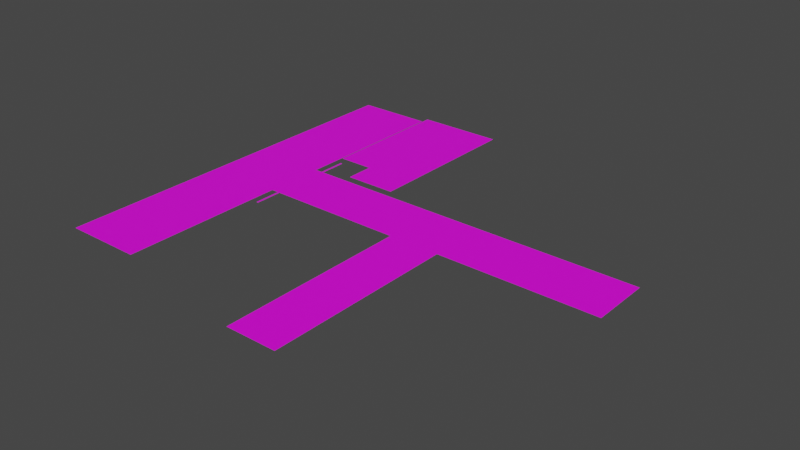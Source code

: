 # Source: Backhill_Road01.blend  (saved by Blender 3.1.7; exported with 4.5.12 LTS)
import bpy
from mathutils import Matrix  # noqa: F401  (used for matrix-valued properties, if any)

bpy.ops.wm.read_factory_settings(use_empty=True)
scene = bpy.context.scene
scene.name = 'Scene'

# ---- collections
col_collection = bpy.data.collections.new('Collection'); scene.collection.children.link(col_collection)

# ---- images (referenced by path relative to the original .blend; pixels are not part of the script)
import os
ASSET_DIR = os.environ.get("B2B_ASSET_DIR", "")  # directory of the original .blend (textures are referenced by path, not embedded)
HERE = os.path.dirname(os.path.abspath(__file__))  # packed textures are extracted next to this script under _unpacked/

def load_image(name, relpath, width, height, colorspace="sRGB"):
    """Load a texture the original file referenced (path relative to the .blend, or extracted next to this script)."""
    p = next((c for c in (os.path.join(HERE, relpath), os.path.join(ASSET_DIR, relpath)) if relpath and os.path.exists(c)), "")
    if p:
        img = bpy.data.images.load(p, check_existing=True)
        img.name = name
    else:  # same state as the original file: an image datablock whose file is absent (Cycles renders it pink)
        img = bpy.data.images.new(name, width, height)
        img.source = "FILE"
        img.filepath = "//" + (relpath or name)
    img.colorspace_settings.name = colorspace
    return img
img_778_png_003 = load_image('778.png.003', '778.png', 1024, 1024, 'sRGB')
img_788_png = load_image('788.png', '788.png', 1024, 1024, 'sRGB')
img_390_png = load_image('390.png', '390.png', 1024, 1024, 'sRGB')

# ---- materials (node trees are filled in below, after node groups)
mat_m_road_lines_white_snow = bpy.data.materials.new('M_Road_Lines_White_Snow')
mat_m_road_lines_white_snow.use_transparent_shadow = False
mat_m_road_backhill_snow_opaque = bpy.data.materials.new('M_Road_Backhill_Snow_Opaque')
mat_m_road_backhill_snow_opaque.use_transparent_shadow = False
mat_m_road_lines_yellow_snow = bpy.data.materials.new('M_Road_Lines_Yellow_Snow')
mat_m_road_lines_yellow_snow.use_transparent_shadow = False
mat_m_road_lines_yellow_snow_nort = bpy.data.materials.new('M_Road_Lines_Yellow_Snow_NORT')
mat_m_road_lines_yellow_snow_nort.use_transparent_shadow = False
mat_m_road_backhill_snow_opaque_nort = bpy.data.materials.new('M_Road_Backhill_Snow_Opaque_NORT')
mat_m_road_backhill_snow_opaque_nort.use_transparent_shadow = False

# ---- material node trees
mat_m_road_lines_white_snow.use_nodes = True; mat_m_road_lines_white_snow.node_tree.nodes.clear()
_N = mat_m_road_lines_white_snow.node_tree.nodes; _L = mat_m_road_lines_white_snow.node_tree.links
n0 = _N.new('ShaderNodeBsdfPrincipled'); n0.name = 'Principled BSDF'; n0.location = (10, 300)
n0.distribution = 'GGX'
n0.subsurface_method = 'RANDOM_WALK_SKIN'
n0.inputs[3].default_value = 1.45
n0.inputs[27].default_value = (0.0, 0.0, 0.0, 1.0)
n0.inputs[28].default_value = 1.0
n1 = _N.new('ShaderNodeOutputMaterial'); n1.name = 'Material Output'; n1.location = (300, 300)
n2 = _N.new('ShaderNodeTexImage'); n2.name = '이미지 텍스처'; n2.location = (-363, 71)
n2.image = img_778_png_003
_L.new(n0.outputs[0], n1.inputs[0])
_L.new(n2.outputs[0], n0.inputs[0])
_L.new(n2.outputs[1], n0.inputs[4])
n1.is_active_output = True
mat_m_road_backhill_snow_opaque.use_nodes = True; mat_m_road_backhill_snow_opaque.node_tree.nodes.clear()
_N = mat_m_road_backhill_snow_opaque.node_tree.nodes; _L = mat_m_road_backhill_snow_opaque.node_tree.links
n0 = _N.new('ShaderNodeBsdfPrincipled'); n0.name = 'Principled BSDF'; n0.location = (10, 300)
n0.distribution = 'GGX'
n0.subsurface_method = 'RANDOM_WALK_SKIN'
n0.inputs[3].default_value = 1.45
n0.inputs[27].default_value = (0.0, 0.0, 0.0, 1.0)
n0.inputs[28].default_value = 1.0
n1 = _N.new('ShaderNodeOutputMaterial'); n1.name = 'Material Output'; n1.location = (300, 300)
n2 = _N.new('ShaderNodeTexImage'); n2.name = '이미지 텍스처'; n2.location = (-380, 19)
n2.image = img_788_png
_L.new(n0.outputs[0], n1.inputs[0])
_L.new(n2.outputs[0], n0.inputs[0])
_L.new(n2.outputs[1], n0.inputs[4])
n1.is_active_output = True
mat_m_road_lines_yellow_snow.use_nodes = True; mat_m_road_lines_yellow_snow.node_tree.nodes.clear()
_N = mat_m_road_lines_yellow_snow.node_tree.nodes; _L = mat_m_road_lines_yellow_snow.node_tree.links
n0 = _N.new('ShaderNodeBsdfPrincipled'); n0.name = 'Principled BSDF'; n0.location = (10, 300)
n0.distribution = 'GGX'
n0.subsurface_method = 'RANDOM_WALK_SKIN'
n0.inputs[3].default_value = 1.45
n0.inputs[27].default_value = (0.0, 0.0, 0.0, 1.0)
n0.inputs[28].default_value = 1.0
n1 = _N.new('ShaderNodeOutputMaterial'); n1.name = 'Material Output'; n1.location = (300, 300)
n2 = _N.new('ShaderNodeTexImage'); n2.name = '이미지 텍스처'; n2.location = (-489, 104)
n2.image = img_390_png
_L.new(n0.outputs[0], n1.inputs[0])
_L.new(n2.outputs[0], n0.inputs[0])
_L.new(n2.outputs[1], n0.inputs[4])
n1.is_active_output = True
mat_m_road_lines_yellow_snow_nort.use_nodes = True; mat_m_road_lines_yellow_snow_nort.node_tree.nodes.clear()
_N = mat_m_road_lines_yellow_snow_nort.node_tree.nodes; _L = mat_m_road_lines_yellow_snow_nort.node_tree.links
n0 = _N.new('ShaderNodeBsdfPrincipled'); n0.name = 'Principled BSDF'; n0.location = (10, 300)
n0.distribution = 'GGX'
n0.subsurface_method = 'RANDOM_WALK_SKIN'
n0.inputs[3].default_value = 1.45
n0.inputs[27].default_value = (0.0, 0.0, 0.0, 1.0)
n0.inputs[28].default_value = 1.0
n1 = _N.new('ShaderNodeOutputMaterial'); n1.name = 'Material Output'; n1.location = (300, 300)
n2 = _N.new('ShaderNodeTexImage'); n2.name = '이미지 텍스처'; n2.location = (-540, 78)
n2.image = img_390_png
_L.new(n0.outputs[0], n1.inputs[0])
_L.new(n2.outputs[0], n0.inputs[0])
_L.new(n2.outputs[1], n0.inputs[4])
n1.is_active_output = True
mat_m_road_backhill_snow_opaque_nort.use_nodes = True; mat_m_road_backhill_snow_opaque_nort.node_tree.nodes.clear()
_N = mat_m_road_backhill_snow_opaque_nort.node_tree.nodes; _L = mat_m_road_backhill_snow_opaque_nort.node_tree.links
n0 = _N.new('ShaderNodeBsdfPrincipled'); n0.name = 'Principled BSDF'; n0.location = (10, 300)
n0.distribution = 'GGX'
n0.subsurface_method = 'RANDOM_WALK_SKIN'
n0.inputs[3].default_value = 1.45
n0.inputs[27].default_value = (0.0, 0.0, 0.0, 1.0)
n0.inputs[28].default_value = 1.0
n1 = _N.new('ShaderNodeOutputMaterial'); n1.name = 'Material Output'; n1.location = (300, 300)
n2 = _N.new('ShaderNodeTexImage'); n2.name = '이미지 텍스처'; n2.location = (-301, 42)
n2.image = img_788_png
_L.new(n0.outputs[0], n1.inputs[0])
_L.new(n2.outputs[0], n0.inputs[0])
_L.new(n2.outputs[1], n0.inputs[4])
n1.is_active_output = True

# ---- world
world_world = bpy.data.worlds.new('World'); scene.world = world_world
world_world.use_nodes = True; world_world.node_tree.nodes.clear()
_N = world_world.node_tree.nodes; _L = world_world.node_tree.links
n0 = _N.new('ShaderNodeOutputWorld'); n0.name = 'World Output'; n0.location = (300, 300)
n1 = _N.new('ShaderNodeBackground'); n1.name = 'Background'; n1.location = (10, 300)
n1.inputs[0].default_value = (0.05088, 0.05088, 0.05088, 1.0)
_L.new(n1.outputs[0], n0.inputs[0])
n0.is_active_output = True
world_world.color = (0.05088, 0.05088, 0.05088)
world_world.use_sun_shadow = False
world_world.sun_shadow_jitter_overblur = 0.0

# ---- meshes
me_sm_backhill_road_01c_md = bpy.data.meshes.new('SM_Backhill_Road_01c.md')
me_sm_backhill_road_01c_md.from_pydata([(-15.9, -8.205, 0.02), (-15.9, -13.68, 0.02), (-15.42, -13.68, 0.02), (-15.42, -8.205, 0.02), (-15.9, -2.735, 0.02), (-15.42, -2.735, 0.02), (-15.9, 2.735, 0.02), (-15.42, 2.735, 0.02), (-15.9, 8.205, 0.02), (-15.42, 8.205, 0.02), (-15.9, 13.68, 0.02), (-15.42, 13.68, 0.02), (-13.3, -8.205, 0.02), (-13.3, -13.68, 0.02), (-12.82, -13.68, 0.02), (-12.82, -8.205, 0.02), (-13.3, -2.735, 0.02), (-12.82, -2.735, 0.02), (-13.3, 2.735, 0.02), (-12.82, 2.735, 0.02), (-13.3, 8.205, 0.02), (-12.82, 8.205, 0.02), (-13.3, 13.68, 0.02), (-12.82, 13.68, 0.02), (-0.6997, 11.59, 0.1963), (-1.005, 13.35, 0.1963), (-1.004, 11.59, 0.1963), (-0.3953, 13.35, 0.1963), (-0.3951, 11.59, 0.1963), (-0.6998, 13.58, 0.1963), (-0.9475, 13.58, 0.1963), (-1.468, 13.35, 0.1963), (-0.6992, 14.33, 0.1963), (-0.4521, 13.58, 0.1963), (0.06761, 13.36, 0.1963), (12.79, 7.09, 0.01), (20.76, 6.042, 0.01), (20.76, 7.09, 0.01), (12.79, 6.041, 0.01), (5.384, 7.09, 0.01), (5.384, 6.041, 0.01), (-2.025, 7.09, 0.01), (-2.025, 6.041, 0.01), (-15.09, 7.09, 0.01), (-17.27, 6.041, 0.01), (-17.27, -9.44e-06, 0.01), (-2.025, -1.176e-05, 0.01), (-17.27, -6.041, 0.01), (5.384, -1.214e-05, 0.01), (-2.025, -6.041, 0.01), (-15.09, -7.09, 0.01), (-2.025, -7.09, 0.01), (5.384, -7.089, 0.01), (5.384, -6.041, 0.01), (12.79, -7.089, 0.01), (12.79, -1.253e-05, 0.01), (12.79, -6.041, 0.01), (19.64, -7.088, 0.01), (20.76, -6.041, 0.01), (20.76, -1.291e-05, 0.01), (-17.27, 46.57, 0.01), (-15.09, 34.42, 0.01), (-15.09, 46.57, 0.01), (-17.27, 34.42, 0.01), (-33.43, 46.56, 0.01), (-15.09, 26.05, 0.01), (-33.43, 34.42, 0.01), (-17.27, 25.63, 0.01), (-15.09, 17.68, 0.01), (-33.43, 25.63, 0.01), (-17.27, 16.84, 0.01), (-33.43, 16.84, 0.01), (-33.43, 6.041, 0.01), (-33.43, -8.763e-06, 0.01), (-33.43, -6.041, 0.01), (-17.27, -17.26, 0.01), (-15.09, -17.26, 0.01), (-33.43, -17.26, 0.01), (-15.09, -34.42, 0.01), (-17.27, -34.42, 0.01), (-15.09, -46.57, 0.01), (-33.43, -34.42, 0.01), (-17.27, -46.57, 0.01), (-33.43, -46.57, 0.01), (-4.972, 8.915, 0.1863), (-6.1, 12.72, 0.1863), (-6.1, 8.915, 0.1863), (-4.972, 13.16, 0.1863), (0.01244, 8.915, 0.1863), (-6.1, 15.68, 0.1863), (0.01244, 17.82, 0.1863), (4.997, 8.915, 0.1863), (-4.972, 16.55, 0.1863), (-9.779, 16.58, 0.1863), (-10.34, 15.68, 0.1863), (0.01244, 26.73, 0.1863), (4.997, 19.76, 0.1863), (6.125, 8.915, 0.1863), (6.125, 20.2, 0.1863), (4.997, 30.6, 0.1863), (6.125, 31.48, 0.1863), (-7.287, 37.44, 0.1863), (4.997, 39.38, 0.1863), (6.125, 39.82, 0.1863), (4.997, 43.77, 0.1863), (6.125, 43.99, 0.1863), (6.125, 48.16, 0.1863), (4.997, 48.16, 0.1863), (-10.94, 42.8, 0.1863), (-14.59, 48.16, 0.1863), (-14.59, 16.6, 0.1863), (-12.18, 16.59, 0.1863), (-12.46, 15.68, 0.1863), (-14.59, 15.68, 0.1863), (14.22, 0.065, 0.016), (23.47, 0.06499, 0.016), (23.47, 0.261, 0.016), (14.22, 0.261, 0.016), (4.973, 0.065, 0.016), (4.973, 0.261, 0.016), (-2.722, 0.065, 0.016), (-2.722, 0.261, 0.016), (-11.92, 0.065, 0.016), (-11.92, 0.261, 0.016), (14.22, -0.261, 0.016), (23.47, -0.261, 0.016), (23.47, -0.06501, 0.016), (14.22, -0.065, 0.016), (4.973, -0.261, 0.016), (4.973, -0.065, 0.016), (-2.722, -0.261, 0.016), (-2.722, -0.065, 0.016), (-11.92, -0.261, 0.016), (-11.92, -0.065, 0.016), (25.32, 0.261, 0.016), (25.33, 0.06499, 0.016), (34.58, 0.261, 0.016), (34.58, 0.06499, 0.016), (51.23, 0.261, 0.016), (51.23, 0.06499, 0.016), (60.48, 0.261, 0.016), (60.48, 0.06499, 0.016), (69.63, 0.261, 0.016), (69.63, 0.06499, 0.016), (69.63, -0.06501, 0.016), (60.48, -0.261, 0.016), (69.63, -0.261, 0.016), (60.48, -0.06501, 0.016), (51.23, -0.261, 0.016), (51.23, -0.06501, 0.016), (34.58, -0.261, 0.016), (34.58, -0.06501, 0.016), (25.33, -0.261, 0.016), (25.33, -0.06501, 0.016), (19.64, -41.11, 0.01), (19.64, -52.45, 0.01), (20.76, -52.45, 0.01), (20.76, -40.85, 0.01), (19.64, -29.77, 0.01), (30.73, -52.45, 0.01), (20.76, -29.25, 0.01), (19.64, -18.43, 0.01), (30.73, -40.85, 0.01), (31.86, -41.11, 0.01), (31.86, -52.45, 0.01), (31.86, -29.77, 0.01), (30.73, -29.24, 0.01), (31.86, -18.43, 0.01), (20.76, -17.64, 0.01), (30.73, -17.64, 0.01), (31.86, -7.088, 0.01), (30.73, -6.039, 0.01), (62.05, -7.089, 0.01), (69.63, -7.09, 0.01), (69.63, -6.041, 0.01), (62.05, -6.04, 0.01), (54.46, -7.089, 0.01), (69.63, -1.407e-05, 0.01), (54.46, -6.04, 0.01), (46.74, -7.089, 0.01), (62.05, -1.389e-05, 0.01), (69.63, 6.041, 0.01), (46.74, -6.04, 0.01), (39.02, -7.088, 0.01), (54.46, -1.371e-05, 0.01), (62.05, 6.041, 0.01), (69.63, 7.09, 0.01), (62.05, 7.09, 0.01), (54.46, 6.041, 0.01), (54.46, 7.09, 0.01), (46.74, -1.358e-05, 0.01), (46.74, 6.041, 0.01), (46.74, 7.09, 0.01), (39.02, -6.04, 0.01), (39.02, -1.346e-05, 0.01), (39.02, 6.041, 0.01), (30.73, -1.334e-05, 0.01), (39.02, 7.09, 0.01), (30.73, 6.041, 0.01), (30.73, 7.09, 0.01)], [], [(0, 1, 2), (2, 3, 0), (4, 0, 3), (3, 5, 4), (5, 6, 4), (6, 5, 7), (8, 6, 7), (7, 9, 8), (10, 8, 9), (9, 11, 10), (12, 13, 14), (14, 15, 12), (16, 12, 15), (15, 17, 16), (17, 18, 16), (18, 17, 19), (20, 18, 19), (19, 21, 20), (22, 20, 21), (21, 23, 22), (24, 25, 26), (27, 24, 28), (25, 24, 29), (29, 24, 27), (25, 29, 30), (31, 25, 30), (30, 32, 31), (30, 29, 32), (27, 33, 29), (33, 32, 29), (34, 33, 27), (33, 34, 32), (35, 36, 37), (36, 35, 38), (39, 38, 35), (38, 39, 40), (41, 40, 39), (40, 41, 42), (43, 42, 41), (42, 43, 44), (45, 42, 44), (42, 45, 46), (47, 46, 45), (48, 42, 46), (42, 48, 40), (46, 47, 49), (49, 48, 46), (50, 49, 47), (49, 50, 51), (52, 49, 51), (49, 52, 53), (49, 53, 48), (54, 53, 52), (55, 40, 48), (53, 55, 48), (40, 55, 38), (53, 54, 56), (55, 53, 56), (57, 56, 54), (56, 57, 58), (58, 59, 56), (56, 59, 55), (59, 38, 55), (38, 59, 36), (60, 61, 62), (61, 60, 63), (63, 60, 64), (65, 61, 63), (66, 63, 64), (63, 67, 65), (63, 66, 67), (67, 68, 65), (69, 67, 66), (68, 67, 70), (69, 70, 67), (43, 68, 70), (70, 69, 71), (43, 70, 44), (44, 70, 71), (72, 44, 71), (73, 44, 72), (44, 73, 45), (74, 45, 73), (45, 74, 47), (74, 75, 47), (75, 50, 47), (50, 75, 76), (75, 74, 77), (75, 78, 76), (77, 79, 75), (78, 75, 79), (79, 80, 78), (79, 77, 81), (80, 79, 82), (81, 82, 79), (82, 81, 83), (84, 85, 86), (84, 87, 85), (88, 87, 84), (89, 85, 87), (88, 90, 87), (91, 90, 88), (87, 92, 89), (87, 90, 92), (93, 89, 92), (89, 93, 94), (95, 92, 90), (95, 93, 92), (91, 96, 90), (90, 96, 95), (97, 96, 91), (97, 98, 96), (99, 96, 98), (96, 99, 95), (98, 100, 99), (101, 93, 95), (99, 101, 95), (100, 102, 99), (101, 99, 102), (100, 103, 102), (103, 104, 102), (104, 101, 102), (104, 103, 105), (105, 106, 107), (107, 104, 105), (107, 108, 104), (101, 104, 108), (108, 107, 109), (109, 110, 108), (108, 111, 101), (111, 108, 110), (101, 111, 93), (111, 94, 93), (94, 111, 112), (110, 112, 111), (112, 110, 113), (114, 115, 116), (114, 116, 117), (118, 114, 117), (118, 117, 119), (119, 120, 118), (120, 119, 121), (121, 122, 120), (122, 121, 123), (124, 125, 126), (124, 126, 127), (128, 124, 127), (128, 127, 129), (130, 128, 129), (130, 129, 131), (132, 130, 131), (132, 131, 133), (115, 134, 116), (134, 115, 135), (135, 136, 134), (136, 135, 137), (137, 138, 136), (137, 139, 138), (139, 140, 138), (139, 141, 140), (141, 142, 140), (141, 143, 142), (144, 145, 146), (145, 144, 147), (148, 145, 147), (148, 147, 149), (150, 148, 149), (150, 149, 151), (152, 150, 151), (152, 151, 153), (125, 152, 153), (125, 153, 126), (154, 155, 156), (156, 157, 154), (158, 154, 157), (159, 157, 156), (157, 160, 158), (161, 158, 160), (157, 159, 162), (162, 160, 157), (163, 159, 164), (159, 163, 162), (165, 162, 163), (162, 165, 166), (160, 162, 166), (167, 166, 165), (160, 168, 161), (166, 168, 160), (57, 161, 168), (168, 58, 57), (166, 167, 169), (168, 166, 169), (169, 58, 168), (170, 169, 167), (58, 169, 171), (169, 170, 171), (172, 173, 174), (172, 174, 175), (175, 176, 172), (177, 175, 174), (176, 175, 178), (179, 176, 178), (175, 177, 180), (178, 175, 180), (177, 181, 180), (179, 178, 182), (182, 183, 179), (178, 180, 184), (184, 182, 178), (180, 181, 185), (185, 184, 180), (186, 185, 181), (185, 186, 187), (188, 185, 187), (184, 185, 188), (188, 187, 189), (182, 184, 190), (184, 188, 190), (189, 191, 188), (190, 188, 191), (191, 189, 192), (193, 182, 190), (183, 182, 193), (170, 183, 193), (193, 171, 170), (193, 190, 194), (171, 193, 194), (191, 194, 190), (171, 59, 58), (194, 191, 195), (195, 191, 192), (171, 194, 196), (59, 171, 196), (195, 196, 194), (195, 192, 197), (198, 59, 196), (196, 195, 198), (198, 195, 197), (59, 198, 36), (198, 197, 199), (36, 198, 199), (36, 199, 37)])
me_sm_backhill_road_01c_md.polygons.foreach_set('material_index', [0, 0, 0, 0, 0, 0, 0, 0, 0, 0, 0, 0, 0, 0, 0, 0, 0, 0, 0, 0, 0, 0, 0, 0, 0, 0, 0, 0, 0, 0, 0, 0, 1, 1, 1, 1, 1, 1, 1, 1, 1, 1, 1, 1, 1, 1, 1, 1, 1, 1, 1, 1, 1, 1, 1, 1, 1, 1, 1, 1, 1, 1, 1, 1, 1, 1, 1, 1, 1, 1, 1, 1, 1, 1, 1, 1, 1, 1, 1, 1, 1, 1, 1, 1, 1, 1, 1, 1, 1, 1, 1, 1, 1, 1, 1, 1, 1, 1, 1, 1, 1, 1, 1, 1, 1, 1, 1, 1, 1, 1, 1, 1, 1, 1, 1, 1, 1, 1, 1, 1, 1, 1, 1, 1, 1, 1, 1, 1, 1, 1, 1, 1, 1, 1, 1, 1, 2, 2, 2, 2, 2, 2, 2, 2, 2, 2, 2, 2, 2, 2, 2, 2, 3, 3, 3, 3, 3, 3, 3, 3, 3, 3, 3, 3, 3, 3, 3, 3, 3, 3, 3, 3, 4, 4, 4, 4, 4, 4, 4, 4, 4, 4, 4, 4, 4, 4, 4, 4, 4, 4, 4, 4, 4, 4, 4, 4, 4, 4, 4, 4, 4, 4, 4, 4, 4, 4, 4, 4, 4, 4, 4, 4, 4, 4, 4, 4, 4, 4, 4, 4, 4, 4, 4, 4, 4, 4, 4, 4, 4, 4, 4, 4, 4, 4, 4, 4, 4, 4, 4, 4, 4, 4])
_uv = me_sm_backhill_road_01c_md.uv_layers.new(name='UV_SINGLE')
_uv.uv.foreach_set('vector', [0.9995, 4.027, 0.9995, 5.504, 4.232e-05, 5.504, 4.232e-05, 5.504, 4.029e-05, 4.027, 0.9995, 4.027, 0.9995, 2.549, 0.9995, 4.027, 4.029e-05, 4.027, 4.029e-05, 4.027, 3.83e-05, 2.549, 0.9995, 2.549, 3.83e-05, 2.549, 0.9995, 1.07, 0.9995, 2.549, 0.9995, 1.07, 3.83e-05, 2.549, 3.627e-05, 1.07, 0.9995, -0.4082, 0.9995, 1.07, 3.627e-05, 1.07, 3.627e-05, 1.07, 3.424e-05, -0.4082, 0.9995, -0.4082, 0.9995, -1.887, 0.9995, -0.4082, 3.424e-05, -0.4082, 3.424e-05, -0.4082, 3.225e-05, -1.887, 0.9995, -1.887, 0.9995, 4.027, 0.9995, 5.504, 4.232e-05, 5.504, 4.232e-05, 5.504, 4.029e-05, 4.027, 0.9995, 4.027, 0.9995, 2.549, 0.9995, 4.027, 4.029e-05, 4.027, 4.029e-05, 4.027, 3.83e-05, 2.549, 0.9995, 2.549, 3.83e-05, 2.549, 0.9995, 1.07, 0.9995, 2.549, 0.9995, 1.07, 3.83e-05, 2.549, 3.627e-05, 1.07, 0.9995, -0.4082, 0.9995, 1.07, 3.627e-05, 1.07, 3.627e-05, 1.07, 3.424e-05, -0.4082, 0.9995, -0.4082, 0.9995, -1.887, 0.9995, -0.4082, 3.424e-05, -0.4082, 3.424e-05, -0.4082, 3.225e-05, -1.887, 0.9995, -1.887, 0.7583, 0.3569, 0.8115, 0.3545, 0.811, 0.3569, 0.7056, 0.3545, 0.7583, 0.3569, 0.7051, 0.3569, 0.8115, 0.3545, 0.7583, 0.3569, 0.7583, 0.3535, 0.7583, 0.3535, 0.7583, 0.3569, 0.7056, 0.3545, 0.8115, 0.3545, 0.7583, 0.3535, 0.8013, 0.3535, 0.8916, 0.3545, 0.8115, 0.3545, 0.8013, 0.3535, 0.8013, 0.3535, 0.7583, 0.3486, 0.8916, 0.3545, 0.8013, 0.3535, 0.7583, 0.3535, 0.7583, 0.3486, 0.7056, 0.3545, 0.7153, 0.3535, 0.7583, 0.3535, 0.7153, 0.3535, 0.7583, 0.3486, 0.7583, 0.3535, 0.625, 0.3545, 0.7153, 0.3535, 0.7056, 0.3545, 0.7153, 0.3535, 0.625, 0.3545, 0.7583, 0.3486, 1.0, -13.01, 0.833, -13.37, 1.0, -13.37, 0.833, -13.37, 1.0, -13.01, 0.833, -13.01, 1.0, -12.64, 0.833, -13.01, 1.0, -13.01, 0.833, -13.01, 1.0, -12.64, 0.833, -12.64, 1.0, -12.27, 0.833, -12.64, 1.0, -12.64, 0.833, -12.64, 1.0, -12.27, 0.833, -12.27, 1.0, -11.18, 0.833, -12.27, 1.0, -12.27, 0.833, -12.27, 1.0, -11.18, 0.833, -11.18, 0.5, -11.18, 0.833, -12.27, 0.833, -11.18, 0.833, -12.27, 0.5, -11.18, 0.5, -12.27, 0.1667, -11.18, 0.5, -12.27, 0.5, -11.18, 0.5, -13.06, 0.833, -12.27, 0.5, -12.27, 0.833, -12.27, 0.5, -13.06, 0.833, -13.06, 0.5, -12.27, 0.1667, -11.18, 0.1666, -12.27, 0.1666, -12.27, 0.5, -13.06, 0.5, -12.27, 9.596e-05, -11.18, 0.1666, -12.27, 0.1667, -11.18, 0.1666, -12.27, 9.596e-05, -11.18, 5.931e-05, -12.27, 4.971e-05, -13.06, 0.1666, -12.27, 5.931e-05, -12.27, 0.1666, -12.27, 4.971e-05, -13.06, 0.1666, -13.06, 0.1666, -12.27, 0.1666, -13.06, 0.5, -13.06, 4.011e-05, -13.86, 0.1666, -13.06, 4.971e-05, -13.06, 0.5, -13.86, 0.833, -13.06, 0.5, -13.06, 0.1666, -13.06, 0.5, -13.86, 0.5, -13.06, 0.833, -13.06, 0.5, -13.86, 0.833, -13.86, 0.1666, -13.06, 4.011e-05, -13.86, 0.1666, -13.86, 0.5, -13.86, 0.1666, -13.06, 0.1666, -13.86, 3.052e-05, -14.65, 0.1666, -13.86, 4.011e-05, -13.86, 0.1666, -13.86, 3.052e-05, -14.65, 0.1666, -14.65, 0.1666, -14.65, 0.4998, -14.65, 0.1666, -13.86, 0.1666, -13.86, 0.4998, -14.65, 0.5, -13.86, 0.4998, -14.65, 0.833, -13.86, 0.5, -13.86, 0.833, -13.86, 0.4998, -14.65, 0.833, -14.65, 0.1666, -2.486, 3.052e-05, -1.391, 3.052e-05, -2.486, 3.052e-05, -1.391, 0.1666, -2.486, 0.1666, -1.391, 0.1666, -1.391, 0.1666, -2.486, 0.4998, -2.486, 3.052e-05, -0.8438, 3.052e-05, -1.391, 0.1666, -1.391, 0.4998, -1.391, 0.1666, -1.391, 0.4998, -2.486, 0.1666, -1.391, 0.1666, -0.8438, 3.052e-05, -0.8438, 0.1666, -1.391, 0.4998, -1.391, 0.1666, -0.8438, 0.1666, -0.8438, 3.052e-05, -0.2959, 3.052e-05, -0.8438, 0.4998, -0.8438, 0.1666, -0.8438, 0.4998, -1.391, 3.052e-05, -0.2959, 0.1666, -0.8438, 0.1666, -0.2959, 0.4998, -0.8438, 0.1666, -0.2959, 0.1666, -0.8438, 3.052e-05, 0.7988, 3.052e-05, -0.2959, 0.1666, -0.2959, 0.1666, -0.2959, 0.4998, -0.8438, 0.4998, -0.2959, 3.052e-05, 0.7988, 0.1666, -0.2959, 0.1666, 0.7988, 0.1666, 0.7988, 0.1666, -0.2959, 0.4998, -0.2959, 0.4998, 0.7988, 0.1666, 0.7988, 0.4998, -0.2959, 0.4998, 1.209, 0.1666, 0.7988, 0.4998, 0.7988, 0.1666, 0.7988, 0.4998, 1.209, 0.1666, 1.209, 0.4998, 1.62, 0.1666, 1.209, 0.4998, 1.209, 0.1666, 1.209, 0.4998, 1.62, 0.1666, 1.62, 0.4998, 1.62, 0.1666, 2.716, 0.1666, 1.62, 0.1666, 2.716, 3.052e-05, 1.62, 0.1666, 1.62, 3.052e-05, 1.62, 0.1666, 2.716, 3.052e-05, 2.716, 0.1666, 2.716, 0.4998, 1.62, 0.4998, 2.716, 0.1666, 2.716, 3.052e-05, 3.811, 3.052e-05, 2.716, 0.4998, 2.716, 0.1666, 3.811, 0.1666, 2.716, 3.052e-05, 3.811, 0.1666, 2.716, 0.1666, 3.811, 0.1666, 3.811, 3.052e-05, 4.906, 3.052e-05, 3.811, 0.1666, 3.811, 0.4998, 2.716, 0.4998, 3.811, 3.052e-05, 4.906, 0.1666, 3.811, 0.1666, 4.906, 0.4998, 3.811, 0.1666, 4.906, 0.1666, 3.811, 0.1666, 4.906, 0.4998, 3.811, 0.5, 4.906, 0.833, -7.125, 0.9995, -7.203, 0.9995, -7.125, 0.833, -7.125, 0.833, -7.203, 0.9995, -7.203, 0.4998, -7.125, 0.833, -7.203, 0.833, -7.125, 0.9995, -7.289, 0.9995, -7.203, 0.833, -7.203, 0.4998, -7.125, 0.4998, -7.203, 0.833, -7.203, 0.1666, -7.125, 0.4998, -7.203, 0.4998, -7.125, 0.833, -7.203, 0.833, -7.289, 0.9995, -7.289, 0.833, -7.203, 0.4998, -7.203, 0.833, -7.289, 0.833, -7.477, 0.9995, -7.289, 0.833, -7.289, 0.9995, -7.289, 0.833, -7.477, 0.9995, -7.477, 0.4998, -7.289, 0.833, -7.289, 0.4998, -7.203, 0.4998, -7.289, 0.833, -7.477, 0.833, -7.289, 0.1666, -7.125, 0.1666, -7.203, 0.4998, -7.203, 0.4998, -7.203, 0.1666, -7.203, 0.4998, -7.289, 3.052e-05, -7.125, 0.1666, -7.203, 0.1666, -7.125, 3.052e-05, -7.125, 3.052e-05, -7.203, 0.1666, -7.203, 0.1666, -7.289, 0.1666, -7.203, 3.052e-05, -7.203, 0.1666, -7.203, 0.1666, -7.289, 0.4998, -7.289, 3.052e-05, -7.203, 3.052e-05, -7.289, 0.1666, -7.289, 0.4998, -7.477, 0.833, -7.477, 0.4998, -7.289, 0.1666, -7.289, 0.4998, -7.477, 0.4998, -7.289, 3.052e-05, -7.289, 0.1666, -7.477, 0.1666, -7.289, 0.4998, -7.477, 0.1666, -7.289, 0.1666, -7.477, 3.052e-05, -7.289, 3.052e-05, -7.477, 0.1666, -7.477, 3.052e-05, -7.477, 0.1666, -7.57, 0.1666, -7.477, 0.1666, -7.57, 0.4998, -7.477, 0.1666, -7.477, 0.1666, -7.57, 3.052e-05, -7.477, 3.052e-05, -7.57, 3.052e-05, -7.57, 3.052e-05, -7.672, 0.1666, -7.672, 0.1666, -7.672, 0.1666, -7.57, 3.052e-05, -7.57, 0.1666, -7.672, 0.4998, -7.57, 0.1666, -7.57, 0.4998, -7.477, 0.1666, -7.57, 0.4998, -7.57, 0.4998, -7.57, 0.1666, -7.672, 0.4998, -7.672, 0.4998, -7.672, 0.833, -7.672, 0.4998, -7.57, 0.4998, -7.57, 0.833, -7.57, 0.4998, -7.477, 0.833, -7.57, 0.4998, -7.57, 0.833, -7.672, 0.4998, -7.477, 0.833, -7.57, 0.833, -7.477, 0.833, -7.57, 0.9995, -7.477, 0.833, -7.477, 0.9995, -7.477, 0.833, -7.57, 0.9995, -7.57, 0.833, -7.672, 0.9995, -7.57, 0.833, -7.57, 0.9995, -7.57, 0.833, -7.672, 0.9995, -7.672, 3.43e-05, 3.658, 3.38e-05, 2.733, 0.9995, 2.733, 3.43e-05, 3.658, 0.9995, 2.733, 0.9995, 3.658, 3.484e-05, 4.582, 3.43e-05, 3.658, 0.9995, 3.658, 3.484e-05, 4.582, 0.9995, 3.658, 0.9995, 4.582, 0.9995, 4.582, 3.508e-05, 5.043, 3.484e-05, 4.582, 3.508e-05, 5.043, 0.9995, 4.582, 0.9995, 5.043, 0.9995, 5.043, 3.535e-05, 5.504, 3.508e-05, 5.043, 3.535e-05, 5.504, 0.9995, 5.043, 0.9995, 5.504, 3.43e-05, 3.658, 3.377e-05, 2.733, 0.9995, 2.733, 3.43e-05, 3.658, 0.9995, 2.733, 0.9995, 3.658, 3.481e-05, 4.582, 3.43e-05, 3.658, 0.9995, 3.658, 3.481e-05, 4.582, 0.9995, 3.658, 0.9995, 4.582, 3.505e-05, 5.043, 3.481e-05, 4.582, 0.9995, 4.582, 3.505e-05, 5.043, 0.9995, 4.582, 0.9995, 5.043, 3.532e-05, 5.504, 3.505e-05, 5.043, 0.9995, 5.043, 3.532e-05, 5.504, 0.9995, 5.043, 0.9995, 5.504, 3.38e-05, 2.733, 0.9995, 1.81, 0.9995, 2.733, 0.9995, 1.81, 3.38e-05, 2.733, 3.329e-05, 1.81, 3.329e-05, 1.81, 0.9995, 0.8853, 0.9995, 1.81, 0.9995, 0.8853, 3.329e-05, 1.81, 3.275e-05, 0.8853, 3.275e-05, 0.8853, 0.9995, -0.03906, 0.9995, 0.8853, 3.275e-05, 0.8853, 3.225e-05, -0.03906, 0.9995, -0.03906, 3.225e-05, -0.03906, 0.9995, -0.9629, 0.9995, -0.03906, 3.225e-05, -0.03906, 3.174e-05, -0.9629, 0.9995, -0.9629, 3.174e-05, -0.9629, 0.9995, -1.887, 0.9995, -0.9629, 3.174e-05, -0.9629, 3.123e-05, -1.887, 0.9995, -1.887, 0.9995, -1.887, 3.174e-05, -0.9629, 3.12e-05, -1.887, 3.174e-05, -0.9629, 0.9995, -1.887, 0.9995, -0.9629, 3.225e-05, -0.03906, 3.174e-05, -0.9629, 0.9995, -0.9629, 3.225e-05, -0.03906, 0.9995, -0.9629, 0.9995, -0.03906, 3.275e-05, 0.8853, 3.225e-05, -0.03906, 0.9995, -0.03906, 3.275e-05, 0.8853, 0.9995, -0.03906, 0.9995, 0.8853, 3.326e-05, 1.81, 3.275e-05, 0.8853, 0.9995, 0.8853, 3.326e-05, 1.81, 0.9995, 0.8853, 0.9995, 1.81, 3.377e-05, 2.733, 3.326e-05, 1.81, 0.9995, 1.81, 3.377e-05, 2.733, 0.9995, 1.81, 0.9995, 2.733, 3.052e-05, -7.531, 3.052e-05, -7.672, 0.1666, -7.672, 0.1666, -7.672, 0.1666, -7.531, 3.052e-05, -7.531, 3.052e-05, -7.398, 3.052e-05, -7.531, 0.1666, -7.531, 0.833, -7.672, 0.1666, -7.531, 0.1666, -7.672, 0.1666, -7.531, 0.1666, -7.398, 3.052e-05, -7.398, 3.052e-05, -7.258, 3.052e-05, -7.398, 0.1666, -7.398, 0.1666, -7.531, 0.833, -7.672, 0.833, -7.531, 0.833, -7.531, 0.1666, -7.398, 0.1666, -7.531, 0.9995, -7.531, 0.833, -7.672, 0.9995, -7.672, 0.833, -7.672, 0.9995, -7.531, 0.833, -7.531, 0.9995, -7.398, 0.833, -7.531, 0.9995, -7.531, 0.833, -7.531, 0.9995, -7.398, 0.833, -7.398, 0.1666, -7.398, 0.833, -7.531, 0.833, -7.398, 0.9995, -7.258, 0.833, -7.398, 0.9995, -7.398, 0.1666, -7.398, 0.1666, -7.258, 3.052e-05, -7.258, 0.833, -7.398, 0.1666, -7.258, 0.1666, -7.398, 3.052e-05, -7.125, 3.052e-05, -7.258, 0.1666, -7.258, 0.1666, -7.258, 0.1666, -7.125, 3.052e-05, -7.125, 0.833, -7.398, 0.9995, -7.258, 0.833, -7.258, 0.1666, -7.258, 0.833, -7.398, 0.833, -7.258, 0.833, -7.258, 0.1666, -7.125, 0.1666, -7.258, 0.9995, -7.125, 0.833, -7.258, 0.9995, -7.258, 0.1666, -7.125, 0.833, -7.258, 0.833, -7.125, 0.833, -7.258, 0.9995, -7.125, 0.833, -7.125, 3.052e-05, -15.88, 3.052e-05, -16.11, 0.1666, -16.11, 3.052e-05, -15.88, 0.1666, -16.11, 0.1666, -15.88, 0.1666, -15.88, 3.052e-05, -15.64, 3.052e-05, -15.88, 0.4998, -16.11, 0.1666, -15.88, 0.1666, -16.11, 3.052e-05, -15.64, 0.1666, -15.88, 0.1666, -15.64, 3.052e-05, -15.48, 3.052e-05, -15.64, 0.1666, -15.64, 0.1666, -15.88, 0.4998, -16.11, 0.4998, -15.88, 0.1666, -15.64, 0.1666, -15.88, 0.4998, -15.88, 0.4998, -16.11, 0.833, -16.11, 0.4998, -15.88, 3.052e-05, -15.48, 0.1666, -15.64, 0.1666, -15.48, 0.1666, -15.48, 3.052e-05, -15.34, 3.052e-05, -15.48, 0.1666, -15.64, 0.4998, -15.88, 0.4998, -15.64, 0.4998, -15.64, 0.1666, -15.48, 0.1666, -15.64, 0.4998, -15.88, 0.833, -16.11, 0.833, -15.88, 0.833, -15.88, 0.4998, -15.64, 0.4998, -15.88, 0.9995, -16.11, 0.833, -15.88, 0.833, -16.11, 0.833, -15.88, 0.9995, -16.11, 0.9995, -15.88, 0.833, -15.64, 0.833, -15.88, 0.9995, -15.88, 0.4998, -15.64, 0.833, -15.88, 0.833, -15.64, 0.833, -15.64, 0.9995, -15.88, 0.9995, -15.64, 0.1666, -15.48, 0.4998, -15.64, 0.4998, -15.48, 0.4998, -15.64, 0.833, -15.64, 0.4998, -15.48, 0.9995, -15.64, 0.833, -15.48, 0.833, -15.64, 0.4998, -15.48, 0.833, -15.64, 0.833, -15.48, 0.833, -15.48, 0.9995, -15.64, 0.9995, -15.48, 0.1666, -15.34, 0.1666, -15.48, 0.4998, -15.48, 3.052e-05, -15.34, 0.1666, -15.48, 0.1666, -15.34, 3.052e-05, -15.19, 3.052e-05, -15.34, 0.1666, -15.34, 0.1666, -15.34, 0.1666, -15.19, 3.052e-05, -15.19, 0.1666, -15.34, 0.4998, -15.48, 0.4998, -15.34, 0.1666, -15.19, 0.1666, -15.34, 0.4998, -15.34, 0.833, -15.48, 0.4998, -15.34, 0.4998, -15.48, 0.1666, -15.19, 0.4998, -14.65, 0.1666, -14.65, 0.4998, -15.34, 0.833, -15.48, 0.833, -15.34, 0.833, -15.34, 0.833, -15.48, 0.9995, -15.48, 0.1666, -15.19, 0.4998, -15.34, 0.4998, -15.19, 0.4998, -14.65, 0.1666, -15.19, 0.4998, -15.19, 0.833, -15.34, 0.4998, -15.19, 0.4998, -15.34, 0.833, -15.34, 0.9995, -15.48, 0.9995, -15.34, 0.833, -15.19, 0.4998, -14.65, 0.4998, -15.19, 0.4998, -15.19, 0.833, -15.34, 0.833, -15.19, 0.833, -15.19, 0.833, -15.34, 0.9995, -15.34, 0.4998, -14.65, 0.833, -15.19, 0.833, -14.65, 0.833, -15.19, 0.9995, -15.34, 0.9995, -15.19, 0.833, -14.65, 0.833, -15.19, 0.9995, -15.19, 0.833, -14.65, 0.9995, -15.19, 0.9995, -14.65])
_uv.active_render = True
_uv = me_sm_backhill_road_01c_md.uv_layers.new(name='EXTRAUVS0')
_uv.uv.foreach_set('vector', [0.8652, 0.3267, 0.8652, 0.3926, 0.7793, 0.3926, 0.7793, 0.3926, 0.7793, 0.3267, 0.8652, 0.3267, 0.8652, 0.2607, 0.8652, 0.3267, 0.7793, 0.3267, 0.7793, 0.3267, 0.7793, 0.2607, 0.8652, 0.2607, 0.7793, 0.2607, 0.8652, 0.1948, 0.8652, 0.2607, 0.8652, 0.1948, 0.7793, 0.2607, 0.7793, 0.1948, 0.8652, 0.1289, 0.8652, 0.1948, 0.7793, 0.1948, 0.7793, 0.1948, 0.7793, 0.1289, 0.8652, 0.1289, 0.8652, 0.0625, 0.8652, 0.1289, 0.7793, 0.1289, 0.7793, 0.1289, 0.7793, 0.0625, 0.8652, 0.0625, 0.9624, 0.3267, 0.9624, 0.3926, 0.8765, 0.3926, 0.8765, 0.3926, 0.8765, 0.3267, 0.9624, 0.3267, 0.9624, 0.2607, 0.9624, 0.3267, 0.8765, 0.3267, 0.8765, 0.3267, 0.8765, 0.2607, 0.9624, 0.2607, 0.8765, 0.2607, 0.9624, 0.1948, 0.9624, 0.2607, 0.9624, 0.1948, 0.8765, 0.2607, 0.8765, 0.1948, 0.9624, 0.1289, 0.9624, 0.1948, 0.8765, 0.1948, 0.8765, 0.1948, 0.8765, 0.1289, 0.9624, 0.1289, 0.9624, 0.0625, 0.9624, 0.1289, 0.8765, 0.1289, 0.8765, 0.1289, 0.8765, 0.0625, 0.9624, 0.0625, 0.7051, 0.2896, 0.731, 0.2065, 0.731, 0.2896, 0.6792, 0.2065, 0.7051, 0.2896, 0.6792, 0.2896, 0.731, 0.2065, 0.7051, 0.2896, 0.7051, 0.1953, 0.7051, 0.1953, 0.7051, 0.2896, 0.6792, 0.2065, 0.731, 0.2065, 0.7051, 0.1953, 0.7261, 0.1953, 0.77, 0.2061, 0.731, 0.2065, 0.7261, 0.1953, 0.7261, 0.1953, 0.7051, 0.1602, 0.77, 0.2061, 0.7261, 0.1953, 0.7051, 0.1953, 0.7051, 0.1602, 0.6792, 0.2065, 0.6841, 0.1953, 0.7051, 0.1953, 0.6841, 0.1953, 0.7051, 0.1602, 0.7051, 0.1953, 0.6401, 0.2061, 0.6841, 0.1953, 0.6792, 0.2065, 0.6841, 0.1953, 0.6401, 0.2061, 0.7051, 0.1602, 0.4482, 0.6016, 0.5254, 0.5908, 0.5254, 0.6016, 0.5254, 0.5908, 0.4482, 0.6016, 0.4482, 0.5908, 0.3765, 0.6016, 0.4482, 0.5908, 0.4482, 0.6016, 0.4482, 0.5908, 0.3765, 0.6016, 0.3765, 0.5908, 0.3047, 0.6016, 0.3765, 0.5908, 0.3765, 0.6016, 0.3765, 0.5908, 0.3047, 0.6016, 0.3047, 0.5908, 0.1779, 0.6016, 0.3047, 0.5908, 0.3047, 0.6016, 0.3047, 0.5908, 0.1779, 0.6016, 0.1567, 0.5908, 0.1567, 0.5298, 0.3047, 0.5908, 0.1567, 0.5908, 0.3047, 0.5908, 0.1567, 0.5298, 0.3047, 0.5298, 0.1567, 0.4688, 0.3047, 0.5298, 0.1567, 0.5298, 0.3765, 0.5298, 0.3047, 0.5908, 0.3047, 0.5298, 0.3047, 0.5908, 0.3765, 0.5298, 0.3765, 0.5908, 0.3047, 0.5298, 0.1567, 0.4688, 0.3047, 0.4688, 0.3047, 0.4688, 0.3765, 0.5298, 0.3047, 0.5298, 0.1779, 0.4585, 0.3047, 0.4688, 0.1567, 0.4688, 0.3047, 0.4688, 0.1779, 0.4585, 0.3047, 0.4585, 0.3765, 0.4585, 0.3047, 0.4688, 0.3047, 0.4585, 0.3047, 0.4688, 0.3765, 0.4585, 0.3765, 0.4688, 0.3047, 0.4688, 0.3765, 0.4688, 0.3765, 0.5298, 0.4482, 0.4585, 0.3765, 0.4688, 0.3765, 0.4585, 0.4482, 0.5298, 0.3765, 0.5908, 0.3765, 0.5298, 0.3765, 0.4688, 0.4482, 0.5298, 0.3765, 0.5298, 0.3765, 0.5908, 0.4482, 0.5298, 0.4482, 0.5908, 0.3765, 0.4688, 0.4482, 0.4585, 0.4482, 0.4688, 0.4482, 0.5298, 0.3765, 0.4688, 0.4482, 0.4688, 0.5146, 0.4585, 0.4482, 0.4688, 0.4482, 0.4585, 0.4482, 0.4688, 0.5146, 0.4585, 0.5254, 0.4688, 0.5254, 0.4688, 0.5254, 0.5298, 0.4482, 0.4688, 0.4482, 0.4688, 0.5254, 0.5298, 0.4482, 0.5298, 0.5254, 0.5298, 0.4482, 0.5908, 0.4482, 0.5298, 0.4482, 0.5908, 0.5254, 0.5298, 0.5254, 0.5908, 0.1567, 1.0, 0.1779, 0.8774, 0.1779, 1.0, 0.1779, 0.8774, 0.1567, 1.0, 0.1567, 0.8774, 0.1567, 0.8774, 0.1567, 1.0, 3.076e-05, 1.0, 0.1779, 0.7928, 0.1779, 0.8774, 0.1567, 0.8774, 3.073e-05, 0.8774, 0.1567, 0.8774, 3.076e-05, 1.0, 0.1567, 0.8774, 0.1567, 0.7887, 0.1779, 0.7928, 0.1567, 0.8774, 3.073e-05, 0.8774, 0.1567, 0.7887, 0.1567, 0.7887, 0.1779, 0.7085, 0.1779, 0.7928, 3.073e-05, 0.7887, 0.1567, 0.7887, 3.073e-05, 0.8774, 0.1779, 0.7085, 0.1567, 0.7887, 0.1567, 0.7, 3.073e-05, 0.7887, 0.1567, 0.7, 0.1567, 0.7887, 0.1779, 0.6016, 0.1779, 0.7085, 0.1567, 0.7, 0.1567, 0.7, 3.073e-05, 0.7887, 3.073e-05, 0.7, 0.1779, 0.6016, 0.1567, 0.7, 0.1567, 0.5908, 0.1567, 0.5908, 0.1567, 0.7, 3.073e-05, 0.7, 3.067e-05, 0.5908, 0.1567, 0.5908, 3.073e-05, 0.7, 3.067e-05, 0.5298, 0.1567, 0.5908, 3.067e-05, 0.5908, 0.1567, 0.5908, 3.067e-05, 0.5298, 0.1567, 0.5298, 3.067e-05, 0.4688, 0.1567, 0.5298, 3.067e-05, 0.5298, 0.1567, 0.5298, 3.067e-05, 0.4688, 0.1567, 0.4688, 3.067e-05, 0.4688, 0.1567, 0.3555, 0.1567, 0.4688, 0.1567, 0.3555, 0.1779, 0.4585, 0.1567, 0.4688, 0.1779, 0.4585, 0.1567, 0.3555, 0.1779, 0.3555, 0.1567, 0.3555, 3.067e-05, 0.4688, 3.061e-05, 0.3555, 0.1567, 0.3555, 0.1779, 0.1826, 0.1779, 0.3555, 3.061e-05, 0.3555, 0.1567, 0.1826, 0.1567, 0.3555, 0.1779, 0.1826, 0.1567, 0.3555, 0.1567, 0.1826, 0.1567, 0.1826, 0.1779, 0.05957, 0.1779, 0.1826, 0.1567, 0.1826, 3.061e-05, 0.3555, 3.055e-05, 0.1826, 0.1779, 0.05957, 0.1567, 0.1826, 0.1567, 0.05957, 3.055e-05, 0.1826, 0.1567, 0.05957, 0.1567, 0.1826, 0.1567, 0.05957, 3.055e-05, 0.1826, 3.052e-05, 0.05957, 1.001, 0.786, 0.8677, 0.7646, 1.001, 0.7646, 1.001, 0.786, 0.8589, 0.786, 0.8677, 0.7646, 1.001, 0.8804, 0.8589, 0.786, 1.001, 0.786, 0.7344, 0.7646, 0.8677, 0.7646, 0.8589, 0.786, 1.001, 0.8804, 0.8193, 0.8804, 0.8589, 0.786, 1.001, 0.9748, 0.8193, 0.8804, 1.001, 0.8804, 0.8589, 0.786, 0.7163, 0.786, 0.7344, 0.7646, 0.8589, 0.786, 0.8193, 0.8804, 0.7163, 0.786, 0.7158, 0.6951, 0.7344, 0.7646, 0.7163, 0.786, 0.7344, 0.7646, 0.7158, 0.6951, 0.7344, 0.6843, 0.6367, 0.8804, 0.7163, 0.786, 0.8193, 0.8804, 0.6367, 0.8804, 0.7158, 0.6951, 0.7163, 0.786, 1.001, 0.9748, 0.7798, 0.9748, 0.8193, 0.8804, 0.8193, 0.8804, 0.7798, 0.9748, 0.6367, 0.8804, 1.001, 0.9962, 0.7798, 0.9748, 1.001, 0.9748, 1.001, 0.9962, 0.7705, 0.9962, 0.7798, 0.9748, 0.5576, 0.9748, 0.7798, 0.9748, 0.7705, 0.9962, 0.7798, 0.9748, 0.5576, 0.9748, 0.6367, 0.8804, 0.7705, 0.9962, 0.5396, 0.9962, 0.5576, 0.9748, 0.4175, 0.7422, 0.7158, 0.6951, 0.6367, 0.8804, 0.5576, 0.9748, 0.4175, 0.7422, 0.6367, 0.8804, 0.5396, 0.9962, 0.3777, 0.9748, 0.5576, 0.9748, 0.4175, 0.7422, 0.5576, 0.9748, 0.3777, 0.9748, 0.5396, 0.9962, 0.3689, 0.9962, 0.3777, 0.9748, 0.3689, 0.9962, 0.2878, 0.9748, 0.3777, 0.9748, 0.2878, 0.9748, 0.4175, 0.7422, 0.3777, 0.9748, 0.2878, 0.9748, 0.3689, 0.9962, 0.2834, 0.9962, 0.2834, 0.9962, 0.198, 0.9962, 0.198, 0.9748, 0.198, 0.9748, 0.2878, 0.9748, 0.2834, 0.9962, 0.198, 0.9748, 0.3076, 0.6731, 0.2878, 0.9748, 0.4175, 0.7422, 0.2878, 0.9748, 0.3076, 0.6731, 0.3076, 0.6731, 0.198, 0.9748, 0.198, 0.604, 0.198, 0.604, 0.7153, 0.604, 0.3076, 0.6731, 0.3076, 0.6731, 0.7153, 0.6494, 0.4175, 0.7422, 0.7153, 0.6494, 0.3076, 0.6731, 0.7153, 0.604, 0.4175, 0.7422, 0.7153, 0.6494, 0.7158, 0.6951, 0.7153, 0.6494, 0.7344, 0.6843, 0.7158, 0.6951, 0.7344, 0.6843, 0.7153, 0.6494, 0.7344, 0.644, 0.7153, 0.604, 0.7344, 0.644, 0.7153, 0.6494, 0.7344, 0.644, 0.7153, 0.604, 0.7344, 0.604, 0.3843, 0.1553, 0.3843, 0.1992, 0.3232, 0.1992, 0.3843, 0.1553, 0.3232, 0.1992, 0.3232, 0.1553, 0.3843, 0.1108, 0.3843, 0.1553, 0.3232, 0.1553, 0.3843, 0.1108, 0.3232, 0.1553, 0.3232, 0.1108, 0.3232, 0.1108, 0.3843, 0.07422, 0.3843, 0.1108, 0.3843, 0.07422, 0.3232, 0.1108, 0.3232, 0.07422, 0.3232, 0.07422, 0.3843, 0.03027, 0.3843, 0.07422, 0.3843, 0.03027, 0.3232, 0.07422, 0.3232, 0.03027, 0.3125, 0.1553, 0.3125, 0.1992, 0.2515, 0.1992, 0.3125, 0.1553, 0.2515, 0.1992, 0.2515, 0.1553, 0.3125, 0.1108, 0.3125, 0.1553, 0.2515, 0.1553, 0.3125, 0.1108, 0.2515, 0.1553, 0.2515, 0.1108, 0.3125, 0.07422, 0.3125, 0.1108, 0.2515, 0.1108, 0.3125, 0.07422, 0.2515, 0.1108, 0.2515, 0.07422, 0.3125, 0.03027, 0.3125, 0.07422, 0.2515, 0.07422, 0.3125, 0.03027, 0.2515, 0.07422, 0.2515, 0.03027, 0.3843, 0.1992, 0.3232, 0.208, 0.3232, 0.1992, 0.3232, 0.208, 0.3843, 0.1992, 0.3843, 0.208, 0.3843, 0.208, 0.3232, 0.2524, 0.3232, 0.208, 0.3232, 0.2524, 0.3843, 0.208, 0.3843, 0.2524, 0.3843, 0.2524, 0.3232, 0.3315, 0.3232, 0.2524, 0.3843, 0.2524, 0.3843, 0.3315, 0.3232, 0.3315, 0.3843, 0.3315, 0.3232, 0.376, 0.3232, 0.3315, 0.3843, 0.3315, 0.3843, 0.376, 0.3232, 0.376, 0.3843, 0.376, 0.3232, 0.4194, 0.3232, 0.376, 0.3843, 0.376, 0.3843, 0.4194, 0.3232, 0.4194, 0.2515, 0.4194, 0.3125, 0.376, 0.3125, 0.4194, 0.3125, 0.376, 0.2515, 0.4194, 0.2515, 0.376, 0.3125, 0.3315, 0.3125, 0.376, 0.2515, 0.376, 0.3125, 0.3315, 0.2515, 0.376, 0.2515, 0.3315, 0.3125, 0.2524, 0.3125, 0.3315, 0.2515, 0.3315, 0.3125, 0.2524, 0.2515, 0.3315, 0.2515, 0.2524, 0.3125, 0.208, 0.3125, 0.2524, 0.2515, 0.2524, 0.3125, 0.208, 0.2515, 0.2524, 0.2515, 0.208, 0.3125, 0.1992, 0.3125, 0.208, 0.2515, 0.208, 0.3125, 0.1992, 0.2515, 0.208, 0.2515, 0.1992, 0.5146, 0.1147, 0.5146, 0.0, 0.5254, 0.0004883, 0.5254, 0.0004883, 0.5254, 0.1177, 0.5146, 0.1147, 0.5146, 0.2295, 0.5146, 0.1147, 0.5254, 0.1177, 0.6221, 0.0004883, 0.5254, 0.1177, 0.5254, 0.0004883, 0.5254, 0.1177, 0.5254, 0.2344, 0.5146, 0.2295, 0.5146, 0.3438, 0.5146, 0.2295, 0.5254, 0.2344, 0.5254, 0.1177, 0.6221, 0.0004883, 0.6221, 0.1177, 0.6221, 0.1177, 0.5254, 0.2344, 0.5254, 0.1177, 0.6333, 0.1147, 0.6221, 0.0004883, 0.6333, 0.0004883, 0.6221, 0.0004883, 0.6333, 0.1147, 0.6221, 0.1177, 0.6333, 0.2295, 0.6221, 0.1177, 0.6333, 0.1147, 0.6221, 0.1177, 0.6333, 0.2295, 0.6221, 0.2349, 0.5254, 0.2344, 0.6221, 0.1177, 0.6221, 0.2349, 0.6333, 0.3438, 0.6221, 0.2349, 0.6333, 0.2295, 0.5254, 0.2344, 0.5254, 0.3516, 0.5146, 0.3438, 0.6221, 0.2349, 0.5254, 0.3516, 0.5254, 0.2344, 0.5146, 0.4585, 0.5146, 0.3438, 0.5254, 0.3516, 0.5254, 0.3516, 0.5254, 0.4688, 0.5146, 0.4585, 0.6221, 0.2349, 0.6333, 0.3438, 0.6221, 0.3521, 0.5254, 0.3516, 0.6221, 0.2349, 0.6221, 0.3521, 0.6221, 0.3521, 0.5254, 0.4688, 0.5254, 0.3516, 0.6333, 0.4585, 0.6221, 0.3521, 0.6333, 0.3438, 0.5254, 0.4688, 0.6221, 0.3521, 0.6221, 0.4688, 0.6221, 0.3521, 0.6333, 0.4585, 0.6221, 0.4688, 0.9263, 0.4585, 1.0, 0.4585, 1.0, 0.4688, 0.9263, 0.4585, 1.0, 0.4688, 0.9263, 0.4688, 0.9263, 0.4688, 0.8525, 0.4585, 0.9263, 0.4585, 1.0, 0.5298, 0.9263, 0.4688, 1.0, 0.4688, 0.8525, 0.4585, 0.9263, 0.4688, 0.8525, 0.4688, 0.7778, 0.4585, 0.8525, 0.4585, 0.8525, 0.4688, 0.9263, 0.4688, 1.0, 0.5298, 0.9263, 0.5298, 0.8525, 0.4688, 0.9263, 0.4688, 0.9263, 0.5298, 1.0, 0.5298, 1.0, 0.5908, 0.9263, 0.5298, 0.7778, 0.4585, 0.8525, 0.4688, 0.7778, 0.4688, 0.7778, 0.4688, 0.7026, 0.4585, 0.7778, 0.4585, 0.8525, 0.4688, 0.9263, 0.5298, 0.8525, 0.5298, 0.8525, 0.5298, 0.7778, 0.4688, 0.8525, 0.4688, 0.9263, 0.5298, 1.0, 0.5908, 0.9263, 0.5908, 0.9263, 0.5908, 0.8525, 0.5298, 0.9263, 0.5298, 1.0, 0.6016, 0.9263, 0.5908, 1.0, 0.5908, 0.9263, 0.5908, 1.0, 0.6016, 0.9263, 0.6016, 0.8525, 0.5908, 0.9263, 0.5908, 0.9263, 0.6016, 0.8525, 0.5298, 0.9263, 0.5908, 0.8525, 0.5908, 0.8525, 0.5908, 0.9263, 0.6016, 0.8525, 0.6016, 0.7778, 0.4688, 0.8525, 0.5298, 0.7778, 0.5298, 0.8525, 0.5298, 0.8525, 0.5908, 0.7778, 0.5298, 0.8525, 0.6016, 0.7778, 0.5908, 0.8525, 0.5908, 0.7778, 0.5298, 0.8525, 0.5908, 0.7778, 0.5908, 0.7778, 0.5908, 0.8525, 0.6016, 0.7778, 0.6016, 0.7026, 0.4688, 0.7778, 0.4688, 0.7778, 0.5298, 0.7026, 0.4585, 0.7778, 0.4688, 0.7026, 0.4688, 0.6333, 0.4585, 0.7026, 0.4585, 0.7026, 0.4688, 0.7026, 0.4688, 0.6221, 0.4688, 0.6333, 0.4585, 0.7026, 0.4688, 0.7778, 0.5298, 0.7026, 0.5298, 0.6221, 0.4688, 0.7026, 0.4688, 0.7026, 0.5298, 0.7778, 0.5908, 0.7026, 0.5298, 0.7778, 0.5298, 0.6221, 0.4688, 0.5254, 0.5298, 0.5254, 0.4688, 0.7026, 0.5298, 0.7778, 0.5908, 0.7026, 0.5908, 0.7026, 0.5908, 0.7778, 0.5908, 0.7778, 0.6016, 0.6221, 0.4688, 0.7026, 0.5298, 0.6221, 0.5298, 0.5254, 0.5298, 0.6221, 0.4688, 0.6221, 0.5298, 0.7026, 0.5908, 0.6221, 0.5298, 0.7026, 0.5298, 0.7026, 0.5908, 0.7778, 0.6016, 0.7026, 0.6016, 0.6221, 0.5908, 0.5254, 0.5298, 0.6221, 0.5298, 0.6221, 0.5298, 0.7026, 0.5908, 0.6221, 0.5908, 0.6221, 0.5908, 0.7026, 0.5908, 0.7026, 0.6016, 0.5254, 0.5298, 0.6221, 0.5908, 0.5254, 0.5908, 0.6221, 0.5908, 0.7026, 0.6016, 0.6221, 0.6016, 0.5254, 0.5908, 0.6221, 0.5908, 0.6221, 0.6016, 0.5254, 0.5908, 0.6221, 0.6016, 0.5254, 0.6016])
_ca = me_sm_backhill_road_01c_md.color_attributes.new('PSKVTXCOL_0', 'BYTE_COLOR', 'CORNER')
_ca.data.foreach_set('color', [1.0, 0.0, 0.0, 1.0, 1.0, 0.0, 0.0, 1.0, 1.0, 0.0, 0.0, 1.0, 1.0, 0.0, 0.0, 1.0, 1.0, 0.0, 0.0, 1.0, 1.0, 0.0, 0.0, 1.0, 1.0, 0.0, 0.0, 1.0, 1.0, 0.0, 0.0, 1.0, 1.0, 0.0, 0.0, 1.0, 1.0, 0.0, 0.0, 1.0, 1.0, 0.0, 0.0, 1.0, 1.0, 0.0, 0.0, 1.0, 1.0, 0.0, 0.0, 1.0, 1.0, 0.0, 0.0, 1.0, 1.0, 0.0, 0.0, 1.0, 1.0, 0.0, 0.0, 1.0, 1.0, 0.0, 0.0, 1.0, 1.0, 0.0, 0.0, 1.0, 1.0, 0.0, 0.0, 1.0, 1.0, 0.0, 0.0, 1.0, 1.0, 0.0, 0.0, 1.0, 1.0, 0.0, 0.0, 1.0, 1.0, 0.0, 0.0, 1.0, 1.0, 0.0, 0.0, 1.0, 1.0, 0.0, 0.0, 1.0, 1.0, 0.0, 0.0, 1.0, 1.0, 0.0, 0.0, 1.0, 1.0, 0.0, 0.0, 1.0, 1.0, 0.0, 0.0, 1.0, 1.0, 0.0, 0.0, 1.0, 1.0, 0.0, 0.0, 1.0, 1.0, 0.0, 0.0, 1.0, 1.0, 0.0, 0.0, 1.0, 1.0, 0.0, 0.0, 1.0, 1.0, 0.0, 0.0, 1.0, 1.0, 0.0, 0.0, 1.0, 1.0, 0.0, 0.0, 1.0, 1.0, 0.0, 0.0, 1.0, 1.0, 0.0, 0.0, 1.0, 1.0, 0.0, 0.0, 1.0, 1.0, 0.0, 0.0, 1.0, 1.0, 0.0, 0.0, 1.0, 1.0, 0.0, 0.0, 1.0, 1.0, 0.0, 0.0, 1.0, 1.0, 0.0, 0.0, 1.0, 1.0, 0.0, 0.0, 1.0, 1.0, 0.0, 0.0, 1.0, 1.0, 0.0, 0.0, 1.0, 1.0, 0.0, 0.0, 1.0, 1.0, 0.0, 0.0, 1.0, 1.0, 0.0, 0.0, 1.0, 1.0, 0.0, 0.0, 1.0, 1.0, 0.0, 0.0, 1.0, 1.0, 0.0, 0.0, 1.0, 1.0, 0.0, 0.0, 1.0, 1.0, 0.0, 0.0, 1.0, 1.0, 0.0, 0.0, 1.0, 1.0, 0.0, 0.0, 1.0, 1.0, 0.0, 0.0, 1.0, 1.0, 0.0, 0.0, 1.0, 1.0, 0.0, 0.0, 1.0, 1.0, 0.0, 0.0, 1.0, 1.0, 0.0, 0.0, 1.0, 1.0, 0.0, 0.0, 1.0, 1.0, 0.0, 0.0, 1.0, 1.0, 0.0, 0.0, 1.0, 1.0, 0.0, 0.0, 1.0, 1.0, 0.0, 0.0, 1.0, 1.0, 0.0, 0.0, 1.0, 1.0, 0.0, 0.0, 1.0, 1.0, 0.0, 0.0, 1.0, 1.0, 0.0, 0.0, 1.0, 1.0, 0.0, 0.0, 1.0, 1.0, 0.0, 0.0, 1.0, 1.0, 0.0, 0.0, 1.0, 1.0, 0.0, 0.0, 1.0, 1.0, 0.0, 0.0, 1.0, 1.0, 0.0, 0.0, 1.0, 1.0, 0.0, 0.0, 1.0, 1.0, 0.0, 0.0, 1.0, 1.0, 0.0, 0.0, 1.0, 1.0, 0.0, 0.0, 1.0, 1.0, 0.0, 0.0, 1.0, 1.0, 0.0, 0.0, 1.0, 1.0, 0.0, 0.0, 1.0, 1.0, 0.0, 0.0, 1.0, 1.0, 0.0, 0.0, 1.0, 1.0, 0.0, 0.0, 1.0, 1.0, 0.0, 0.0, 1.0, 1.0, 0.0, 0.0, 1.0, 1.0, 0.0, 0.0, 1.0, 1.0, 0.0, 0.0, 1.0, 1.0, 0.0, 0.0, 1.0, 1.0, 0.0, 0.0, 1.0, 1.0, 0.0, 0.0, 1.0, 1.0, 0.0, 0.0, 1.0, 1.0, 0.0, 0.0, 1.0, 1.0, 0.0, 0.0, 1.0, 1.0, 0.0, 0.0, 1.0, 1.0, 0.0, 0.0, 1.0, 1.0, 0.0, 0.0, 1.0, 1.0, 0.0, 0.0, 1.0, 1.0, 0.0, 0.0, 1.0, 1.0, 0.0, 0.0, 1.0, 1.0, 0.0, 0.0, 1.0, 1.0, 0.0, 0.0, 1.0, 1.0, 0.0, 0.0, 1.0, 1.0, 0.0, 0.0, 1.0, 1.0, 0.0, 0.0, 1.0, 1.0, 0.0, 0.0, 1.0, 1.0, 0.0, 0.0, 1.0, 1.0, 0.0, 0.0, 1.0, 1.0, 0.0, 0.0, 1.0, 1.0, 0.0, 0.0, 1.0, 1.0, 0.0, 0.0, 1.0, 1.0, 0.0, 0.0, 1.0, 1.0, 0.0, 0.0, 1.0, 1.0, 0.0, 0.0, 1.0, 1.0, 0.0, 0.0, 1.0, 1.0, 0.0, 0.0, 1.0, 1.0, 0.0, 0.0, 1.0, 1.0, 0.0, 0.0, 1.0, 1.0, 0.0, 0.0, 1.0, 1.0, 0.0, 0.0, 1.0, 1.0, 0.0, 0.0, 1.0, 1.0, 0.0, 0.0, 1.0, 1.0, 0.0, 0.0, 1.0, 1.0, 0.0, 0.0, 1.0, 1.0, 0.0, 0.0, 1.0, 1.0, 0.0, 0.0, 1.0, 1.0, 0.0, 0.0, 1.0, 1.0, 0.0, 0.0, 1.0, 1.0, 0.0, 0.0, 1.0, 1.0, 0.0, 0.0, 1.0, 1.0, 0.0, 0.0, 1.0, 1.0, 0.0, 0.0, 1.0, 1.0, 0.0, 0.0, 1.0, 1.0, 0.0, 0.0, 1.0, 1.0, 0.0, 0.0, 1.0, 1.0, 0.0, 0.0, 1.0, 1.0, 0.0, 0.0, 1.0, 1.0, 0.0, 0.0, 1.0, 1.0, 0.0, 0.0, 1.0, 1.0, 0.0, 0.0, 1.0, 1.0, 0.0, 0.0, 1.0, 1.0, 0.0, 0.0, 1.0, 1.0, 0.0, 0.0, 1.0, 1.0, 0.0, 0.0, 1.0, 1.0, 0.0, 0.0, 1.0, 1.0, 0.0, 0.0, 1.0, 1.0, 0.0, 0.0, 1.0, 1.0, 0.0, 0.0, 1.0, 1.0, 0.0, 0.0, 1.0, 1.0, 0.0, 0.0, 1.0, 1.0, 0.0, 0.0, 1.0, 1.0, 0.0, 0.0, 1.0, 1.0, 0.0, 0.0, 1.0, 1.0, 0.0, 0.0, 1.0, 1.0, 0.0, 0.0, 1.0, 1.0, 0.0, 0.0, 1.0, 1.0, 0.0, 0.0, 1.0, 1.0, 0.0, 0.0, 1.0, 1.0, 0.0, 0.0, 1.0, 1.0, 0.0, 0.0, 1.0, 1.0, 0.0, 0.0, 1.0, 1.0, 0.0, 0.0, 1.0, 1.0, 0.0, 0.0, 1.0, 1.0, 0.0, 0.0, 1.0, 1.0, 0.0, 0.0, 1.0, 1.0, 0.0, 0.0, 1.0, 1.0, 0.0, 0.0, 1.0, 1.0, 0.0, 0.0, 1.0, 1.0, 0.0, 0.0, 1.0, 1.0, 0.0, 0.0, 1.0, 1.0, 0.0, 0.0, 1.0, 1.0, 0.0, 0.0, 1.0, 1.0, 0.0, 0.0, 1.0, 1.0, 0.0, 0.0, 1.0, 1.0, 0.0, 0.0, 1.0, 1.0, 0.0, 0.0, 1.0, 1.0, 0.0, 0.0, 1.0, 1.0, 0.0, 0.0, 1.0, 1.0, 0.0, 0.0, 1.0, 1.0, 0.0, 0.0, 1.0, 1.0, 0.0, 0.0, 1.0, 1.0, 0.0, 0.0, 1.0, 1.0, 0.0, 0.0, 1.0, 1.0, 0.0, 0.0, 1.0, 1.0, 0.0, 0.0, 1.0, 1.0, 0.0, 0.0, 1.0, 1.0, 0.0, 0.0, 1.0, 1.0, 0.0, 0.0, 1.0, 1.0, 0.0, 0.0, 1.0, 1.0, 0.0, 0.0, 1.0, 1.0, 0.0, 0.0, 1.0, 1.0, 0.0, 0.0, 1.0, 1.0, 0.0, 0.0, 1.0, 1.0, 0.0, 0.0, 1.0, 1.0, 0.0, 0.0, 1.0, 1.0, 0.0, 0.0, 1.0, 1.0, 0.0, 0.0, 1.0, 1.0, 0.0, 0.0, 1.0, 1.0, 0.0, 0.0, 1.0, 1.0, 0.0, 0.0, 1.0, 1.0, 0.0, 0.0, 1.0, 1.0, 0.0, 0.0, 1.0, 1.0, 0.0, 0.0, 1.0, 1.0, 0.0, 0.0, 1.0, 1.0, 0.0, 0.0, 1.0, 1.0, 0.0, 0.0, 1.0, 1.0, 0.0, 0.0, 1.0, 1.0, 0.0, 0.0, 1.0, 1.0, 0.0, 0.0, 1.0, 1.0, 0.0, 0.0, 1.0, 1.0, 0.0, 0.0, 1.0, 1.0, 0.0, 0.0, 1.0, 1.0, 0.0, 0.0, 1.0, 1.0, 0.0, 0.0, 1.0, 1.0, 0.0, 0.0, 1.0, 1.0, 0.0, 0.0, 1.0, 1.0, 0.0, 0.0, 1.0, 1.0, 0.0, 0.0, 1.0, 1.0, 0.0, 0.0, 1.0, 1.0, 0.0, 0.0, 1.0, 1.0, 0.0, 0.0, 1.0, 1.0, 0.0, 0.0, 1.0, 1.0, 0.0, 0.0, 1.0, 1.0, 0.0, 0.0, 1.0, 1.0, 0.0, 0.0, 1.0, 1.0, 0.0, 0.0, 1.0, 1.0, 0.0, 0.0, 1.0, 1.0, 0.0, 0.0, 1.0, 1.0, 0.0, 0.0, 1.0, 1.0, 0.0, 0.0, 1.0, 1.0, 0.0, 0.0, 1.0, 1.0, 0.0, 0.0, 1.0, 1.0, 0.0, 0.0, 1.0, 1.0, 0.0, 0.0, 1.0, 1.0, 0.0, 0.0, 1.0, 1.0, 0.0, 0.0, 1.0, 1.0, 0.0, 0.0, 1.0, 1.0, 0.0, 0.0, 1.0, 1.0, 0.0, 0.0, 1.0, 1.0, 0.0, 0.0, 1.0, 1.0, 0.0, 0.0, 1.0, 1.0, 0.0, 0.0, 1.0, 1.0, 0.0, 0.0, 1.0, 1.0, 0.0, 0.0, 1.0, 1.0, 0.0, 0.0, 1.0, 1.0, 0.0, 0.0, 1.0, 1.0, 0.0, 0.0, 1.0, 1.0, 0.0, 0.0, 1.0, 1.0, 0.0, 0.0, 1.0, 1.0, 0.0, 0.0, 1.0, 1.0, 0.0, 0.0, 1.0, 1.0, 0.0, 0.0, 1.0, 1.0, 0.0, 0.0, 1.0, 1.0, 0.0, 0.0, 1.0, 1.0, 0.0, 0.0, 1.0, 1.0, 0.0, 0.0, 1.0, 1.0, 0.0, 0.0, 1.0, 1.0, 0.0, 0.0, 1.0, 1.0, 0.0, 0.0, 1.0, 1.0, 0.0, 0.0, 1.0, 1.0, 0.0, 0.0, 1.0, 1.0, 0.0, 0.0, 1.0, 1.0, 0.0, 0.0, 1.0, 1.0, 0.0, 0.0, 1.0, 1.0, 0.0, 0.0, 1.0, 1.0, 0.0, 0.0, 1.0, 1.0, 0.0, 0.0, 1.0, 1.0, 0.0, 0.0, 1.0, 1.0, 0.0, 0.0, 1.0, 1.0, 0.0, 0.0, 1.0, 1.0, 0.0, 0.0, 1.0, 1.0, 0.0, 0.0, 1.0, 1.0, 0.0, 0.0, 1.0, 1.0, 0.0, 0.0, 1.0, 1.0, 0.0, 0.0, 1.0, 1.0, 0.0, 0.0, 1.0, 1.0, 0.0, 0.0, 1.0, 1.0, 0.0, 0.0, 1.0, 1.0, 0.0, 0.0, 1.0, 1.0, 0.0, 0.0, 1.0, 1.0, 0.0, 0.0, 1.0, 1.0, 0.0, 0.0, 1.0, 1.0, 0.0, 0.0, 1.0, 1.0, 0.0, 0.0, 1.0, 1.0, 0.0, 0.0, 1.0, 1.0, 0.0, 0.0, 1.0, 1.0, 0.0, 0.0, 1.0, 1.0, 0.0, 0.0, 1.0, 1.0, 0.0, 0.0, 1.0, 1.0, 0.0, 0.0, 1.0, 1.0, 0.0, 0.0, 1.0, 1.0, 0.0, 0.0, 1.0, 1.0, 0.0, 0.0, 1.0, 1.0, 0.0, 0.0, 1.0, 1.0, 0.0, 0.0, 1.0, 1.0, 0.0, 0.0, 1.0, 1.0, 0.0, 0.0, 1.0, 1.0, 0.0, 0.0, 1.0, 1.0, 0.0, 0.0, 1.0, 1.0, 0.0, 0.0, 1.0, 1.0, 0.0, 0.0, 1.0, 1.0, 0.0, 0.0, 1.0, 1.0, 0.0, 0.0, 1.0, 1.0, 0.0, 0.0, 1.0, 1.0, 0.0, 0.0, 1.0, 1.0, 0.0, 0.0, 1.0, 1.0, 0.0, 0.0, 1.0, 1.0, 0.0, 0.0, 1.0, 1.0, 0.0, 0.0, 1.0, 1.0, 0.0, 0.0, 1.0, 1.0, 0.0, 0.0, 1.0, 1.0, 0.0, 0.0, 1.0, 1.0, 0.0, 0.0, 1.0, 1.0, 0.0, 0.0, 1.0, 1.0, 0.0, 0.0, 1.0, 1.0, 0.0, 0.0, 1.0, 1.0, 0.0, 0.0, 1.0, 1.0, 0.0, 0.0, 1.0, 1.0, 0.0, 0.0, 1.0, 1.0, 0.0, 0.0, 1.0, 1.0, 0.0, 0.0, 1.0, 1.0, 0.0, 0.0, 1.0, 1.0, 0.0, 0.0, 1.0, 1.0, 0.0, 0.0, 1.0, 1.0, 0.0, 0.0, 1.0, 1.0, 0.0, 0.0, 1.0, 1.0, 0.0, 0.0, 1.0, 1.0, 0.0, 0.0, 1.0, 1.0, 0.0, 0.0, 1.0, 1.0, 0.0, 0.0, 1.0, 1.0, 0.0, 0.0, 1.0, 1.0, 0.0, 0.0, 1.0, 1.0, 0.0, 0.0, 1.0, 1.0, 0.0, 0.0, 1.0, 1.0, 0.0, 0.0, 1.0, 1.0, 0.0, 0.0, 1.0, 1.0, 0.0, 0.0, 1.0, 1.0, 0.0, 0.0, 1.0, 1.0, 0.0, 0.0, 1.0, 1.0, 0.0, 0.0, 1.0, 1.0, 0.0, 0.0, 1.0, 1.0, 0.0, 0.0, 1.0, 1.0, 0.0, 0.0, 1.0, 1.0, 0.0, 0.0, 1.0, 1.0, 0.0, 0.0, 1.0, 1.0, 0.0, 0.0, 1.0, 1.0, 0.0, 0.0, 1.0, 1.0, 0.0, 0.0, 1.0, 1.0, 0.0, 0.0, 1.0, 1.0, 0.0, 0.0, 1.0, 1.0, 0.0, 0.0, 1.0, 1.0, 0.0, 0.0, 1.0, 1.0, 0.0, 0.0, 1.0, 1.0, 0.0, 0.0, 1.0, 1.0, 0.0, 0.0, 1.0, 1.0, 0.0, 0.0, 1.0, 1.0, 0.0, 0.0, 1.0, 1.0, 0.0, 0.0, 1.0, 1.0, 0.0, 0.0, 1.0, 1.0, 0.0, 0.0, 1.0, 1.0, 0.0, 0.0, 1.0, 1.0, 0.0, 0.0, 1.0, 1.0, 0.0, 0.0, 1.0, 1.0, 0.0, 0.0, 1.0, 1.0, 0.0, 0.0, 1.0, 1.0, 0.0, 0.0, 1.0, 1.0, 0.0, 0.0, 1.0, 1.0, 0.0, 0.0, 1.0, 1.0, 0.0, 0.0, 1.0, 1.0, 0.0, 0.0, 1.0, 1.0, 0.0, 0.0, 1.0, 1.0, 0.0, 0.0, 1.0, 1.0, 0.0, 0.0, 1.0, 1.0, 0.0, 0.0, 1.0, 1.0, 0.0, 0.0, 1.0, 1.0, 0.0, 0.0, 1.0, 1.0, 0.0, 0.0, 1.0, 1.0, 0.0, 0.0, 1.0, 1.0, 0.0, 0.0, 1.0, 1.0, 0.0, 0.0, 1.0, 1.0, 0.0, 0.0, 1.0, 1.0, 0.0, 0.0, 1.0, 1.0, 0.0, 0.0, 1.0, 1.0, 0.0, 0.0, 1.0, 1.0, 0.0, 0.0, 1.0, 1.0, 0.0, 0.0, 1.0, 1.0, 0.0, 0.0, 1.0, 1.0, 0.0, 0.0, 1.0, 1.0, 0.0, 0.0, 1.0, 1.0, 0.0, 0.0, 1.0, 1.0, 0.0, 0.0, 1.0, 1.0, 0.0, 0.0, 1.0, 1.0, 0.0, 0.0, 1.0, 1.0, 0.0, 0.0, 1.0, 1.0, 0.0, 0.0, 1.0, 1.0, 0.0, 0.0, 1.0, 1.0, 0.0, 0.0, 1.0, 1.0, 0.0, 0.0, 1.0, 1.0, 0.0, 0.0, 1.0, 1.0, 0.0, 0.0, 1.0, 1.0, 0.0, 0.0, 1.0, 1.0, 0.0, 0.0, 1.0, 1.0, 0.0, 0.0, 1.0, 1.0, 0.0, 0.0, 1.0, 1.0, 0.0, 0.0, 1.0, 1.0, 0.0, 0.0, 1.0, 1.0, 0.0, 0.0, 1.0, 1.0, 0.0, 0.0, 1.0, 1.0, 0.0, 0.0, 1.0, 1.0, 0.0, 0.0, 1.0, 1.0, 0.0, 0.0, 1.0, 1.0, 0.0, 0.0, 1.0, 1.0, 0.0, 0.0, 1.0, 1.0, 0.0, 0.0, 1.0, 1.0, 0.0, 0.0, 1.0, 1.0, 0.0, 0.0, 1.0, 1.0, 0.0, 0.0, 1.0, 1.0, 0.0, 0.0, 1.0, 1.0, 0.0, 0.0, 1.0, 1.0, 0.0, 0.0, 1.0, 1.0, 0.0, 0.0, 1.0, 1.0, 0.0, 0.0, 1.0, 1.0, 0.0, 0.0, 1.0, 1.0, 0.0, 0.0, 1.0, 1.0, 0.0, 0.0, 1.0, 1.0, 0.0, 0.0, 1.0, 1.0, 0.0, 0.0, 1.0, 1.0, 0.0, 0.0, 1.0, 1.0, 0.0, 0.0, 1.0, 1.0, 0.0, 0.0, 1.0, 1.0, 0.0, 0.0, 1.0, 1.0, 0.0, 0.0, 1.0, 1.0, 0.0, 0.0, 1.0, 1.0, 0.0, 0.0, 1.0, 1.0, 0.0, 0.0, 1.0, 1.0, 0.0, 0.0, 1.0, 1.0, 0.0, 0.0, 1.0, 1.0, 0.0, 0.0, 1.0, 1.0, 0.0, 0.0, 1.0, 1.0, 0.0, 0.0, 1.0, 1.0, 0.0, 0.0, 1.0, 1.0, 0.0, 0.0, 1.0, 1.0, 0.0, 0.0, 1.0, 1.0, 0.0, 0.0, 1.0, 1.0, 0.0, 0.0, 1.0, 1.0, 0.0, 0.0, 1.0, 1.0, 0.0, 0.0, 1.0, 1.0, 0.0, 0.0, 1.0, 1.0, 0.0, 0.0, 1.0, 1.0, 0.0, 0.0, 1.0, 1.0, 0.0, 0.0, 1.0, 1.0, 0.0, 0.0, 1.0, 1.0, 0.0, 0.0, 1.0, 1.0, 0.0, 0.0, 1.0, 1.0, 0.0, 0.0, 1.0, 1.0, 0.0, 0.0, 1.0, 1.0, 0.0, 0.0, 1.0, 1.0, 0.0, 0.0, 1.0, 1.0, 0.0, 0.0, 1.0, 1.0, 0.0, 0.0, 1.0, 1.0, 0.0, 0.0, 1.0, 1.0, 0.0, 0.0, 1.0, 1.0, 0.0, 0.0, 1.0, 1.0, 0.0, 0.0, 1.0, 1.0, 0.0, 0.0, 1.0, 1.0, 0.0, 0.0, 1.0, 1.0, 0.0, 0.0, 1.0, 1.0, 0.0, 0.0, 1.0, 1.0, 0.0, 0.0, 1.0, 1.0, 0.0, 0.0, 1.0, 1.0, 0.0, 0.0, 1.0, 1.0, 0.0, 0.0, 1.0, 1.0, 0.0, 0.0, 1.0, 1.0, 0.0, 0.0, 1.0, 1.0, 0.0, 0.0, 1.0, 1.0, 0.0, 0.0, 1.0, 1.0, 0.0, 0.0, 1.0, 1.0, 0.0, 0.0, 1.0, 1.0, 0.0, 0.0, 1.0, 1.0, 0.0, 0.0, 1.0, 1.0, 0.0, 0.0, 1.0, 1.0, 0.0, 0.0, 1.0, 1.0, 0.0, 0.0, 1.0, 1.0, 0.0, 0.0, 1.0, 1.0, 0.0, 0.0, 1.0, 1.0, 0.0, 0.0, 1.0, 1.0, 0.0, 0.0, 1.0, 1.0, 0.0, 0.0, 1.0, 1.0, 0.0, 0.0, 1.0, 1.0, 0.0, 0.0, 1.0, 1.0, 0.0, 0.0, 1.0, 1.0, 0.0, 0.0, 1.0, 1.0, 0.0, 0.0, 1.0, 1.0, 0.0, 0.0, 1.0, 1.0, 0.0, 0.0, 1.0, 1.0, 0.0, 0.0, 1.0, 1.0, 0.0, 0.0, 1.0, 1.0, 0.0, 0.0, 1.0, 1.0, 0.0, 0.0, 1.0, 1.0, 0.0, 0.0, 1.0, 1.0, 0.0, 0.0, 1.0, 1.0, 0.0, 0.0, 1.0, 1.0, 0.0, 0.0, 1.0, 1.0, 0.0, 0.0, 1.0, 1.0, 0.0, 0.0, 1.0, 1.0, 0.0, 0.0, 1.0, 1.0, 0.0, 0.0, 1.0, 1.0, 0.0, 0.0, 1.0, 1.0, 0.0, 0.0, 1.0, 1.0, 0.0, 0.0, 1.0, 1.0, 0.0, 0.0, 1.0, 1.0, 0.0, 0.0, 1.0, 1.0, 0.0, 0.0, 1.0, 1.0, 0.0, 0.0, 1.0, 1.0, 0.0, 0.0, 1.0, 1.0, 0.0, 0.0, 1.0, 1.0, 0.0, 0.0, 1.0, 1.0, 0.0, 0.0, 1.0, 1.0, 0.0, 0.0, 1.0, 1.0, 0.0, 0.0, 1.0, 1.0, 0.0, 0.0, 1.0, 1.0, 0.0, 0.0, 1.0, 1.0, 0.0, 0.0, 1.0, 1.0, 0.0, 0.0, 1.0, 1.0, 0.0, 0.0, 1.0, 1.0, 0.0, 0.0, 1.0, 1.0, 0.0, 0.0, 1.0, 1.0, 0.0, 0.0, 1.0, 1.0, 0.0, 0.0, 1.0, 1.0, 0.0, 0.0, 1.0, 1.0, 0.0, 0.0, 1.0, 1.0, 0.0, 0.0, 1.0, 1.0, 0.0, 0.0, 1.0, 1.0, 0.0, 0.0, 1.0, 1.0, 0.0, 0.0, 1.0, 1.0, 0.0, 0.0, 1.0, 1.0, 0.0, 0.0, 1.0, 1.0, 0.0, 0.0, 1.0, 1.0, 0.0, 0.0, 1.0, 1.0, 0.0, 0.0, 1.0, 1.0, 0.0, 0.0, 1.0, 1.0, 0.0, 0.0, 1.0, 1.0, 0.0, 0.0, 1.0, 1.0, 0.0, 0.0, 1.0, 1.0, 0.0, 0.0, 1.0, 1.0, 0.0, 0.0, 1.0, 1.0, 0.0, 0.0, 1.0, 1.0, 0.0, 0.0, 1.0, 1.0, 0.0, 0.0, 1.0, 1.0, 0.0, 0.0, 1.0, 1.0, 0.0, 0.0, 1.0, 1.0, 0.0, 0.0, 1.0, 1.0, 0.0, 0.0, 1.0, 1.0, 0.0, 0.0, 1.0, 1.0, 0.0, 0.0, 1.0, 1.0, 0.0, 0.0, 1.0, 1.0, 0.0, 0.0, 1.0, 1.0, 0.0, 0.0, 1.0, 1.0, 0.0, 0.0, 1.0, 1.0, 0.0, 0.0, 1.0, 1.0, 0.0, 0.0, 1.0, 1.0, 0.0, 0.0, 1.0, 1.0, 0.0, 0.0, 1.0, 1.0, 0.0, 0.0, 1.0, 1.0, 0.0, 0.0, 1.0, 1.0, 0.0, 0.0, 1.0, 1.0, 0.0, 0.0, 1.0, 1.0, 0.0, 0.0, 1.0, 1.0, 0.0, 0.0, 1.0, 1.0, 0.0, 0.0, 1.0, 1.0, 0.0, 0.0, 1.0, 1.0, 0.0, 0.0, 1.0, 1.0, 0.0, 0.0, 1.0, 1.0, 0.0, 0.0, 1.0, 1.0, 0.0, 0.0, 1.0, 1.0, 0.0, 0.0, 1.0, 1.0, 0.0, 0.0, 1.0, 1.0, 0.0, 0.0, 1.0, 1.0, 0.0, 0.0, 1.0, 1.0, 0.0, 0.0, 1.0, 1.0, 0.0, 0.0, 1.0, 1.0, 0.0, 0.0, 1.0, 1.0, 0.0, 0.0, 1.0, 1.0, 0.0, 0.0, 1.0, 1.0, 0.0, 0.0, 1.0, 1.0, 0.0, 0.0, 1.0, 1.0, 0.0, 0.0, 1.0, 1.0, 0.0, 0.0, 1.0, 1.0, 0.0, 0.0, 1.0, 1.0, 0.0, 0.0, 1.0, 1.0, 0.0, 0.0, 1.0, 1.0, 0.0, 0.0, 1.0, 1.0, 0.0, 0.0, 1.0, 1.0, 0.0, 0.0, 1.0, 1.0, 0.0, 0.0, 1.0, 1.0, 0.0, 0.0, 1.0, 1.0, 0.0, 0.0, 1.0, 1.0, 0.0, 0.0, 1.0, 1.0, 0.0, 0.0, 1.0, 1.0, 0.0, 0.0, 1.0, 1.0, 0.0, 0.0, 1.0, 1.0, 0.0, 0.0, 1.0, 1.0, 0.0, 0.0, 1.0, 1.0, 0.0, 0.0, 1.0, 1.0, 0.0, 0.0, 1.0, 1.0, 0.0, 0.0, 1.0, 1.0, 0.0, 0.0, 1.0, 1.0, 0.0, 0.0, 1.0, 1.0, 0.0, 0.0, 1.0, 1.0, 0.0, 0.0, 1.0, 1.0, 0.0, 0.0, 1.0, 1.0, 0.0, 0.0, 1.0, 1.0, 0.0, 0.0, 1.0, 1.0, 0.0, 0.0, 1.0, 1.0, 0.0, 0.0, 1.0, 1.0, 0.0, 0.0, 1.0, 1.0, 0.0, 0.0, 1.0, 1.0, 0.0, 0.0, 1.0, 1.0, 0.0, 0.0, 1.0, 1.0, 0.0, 0.0, 1.0, 1.0, 0.0, 0.0, 1.0, 1.0, 0.0, 0.0, 1.0, 1.0, 0.0, 0.0, 1.0, 1.0, 0.0, 0.0, 1.0, 1.0, 0.0, 0.0, 1.0, 1.0, 0.0, 0.0, 1.0, 1.0, 0.0, 0.0, 1.0, 1.0, 0.0, 0.0, 1.0, 1.0, 0.0, 0.0, 1.0, 1.0, 0.0, 0.0, 1.0, 1.0, 0.0, 0.0, 1.0, 1.0, 0.0, 0.0, 1.0, 1.0, 0.0, 0.0, 1.0, 1.0, 0.0, 0.0, 1.0, 1.0, 0.0, 0.0, 1.0, 1.0, 0.0, 0.0, 1.0, 1.0, 0.0, 0.0, 1.0, 1.0, 0.0, 0.0, 1.0, 1.0, 0.0, 0.0, 1.0, 1.0, 0.0, 0.0, 1.0, 1.0, 0.0, 0.0, 1.0, 1.0, 0.0, 0.0, 1.0, 1.0, 0.0, 0.0, 1.0, 1.0, 0.0, 0.0, 1.0, 1.0, 0.0, 0.0, 1.0, 1.0, 0.0, 0.0, 1.0, 1.0, 0.0, 0.0, 1.0, 1.0, 0.0, 0.0, 1.0, 1.0, 0.0, 0.0, 1.0, 1.0, 0.0, 0.0, 1.0, 1.0, 0.0, 0.0, 1.0, 1.0, 0.0, 0.0, 1.0, 1.0, 0.0, 0.0, 1.0, 1.0, 0.0, 0.0, 1.0, 1.0, 0.0, 0.0, 1.0, 1.0, 0.0, 0.0, 1.0, 1.0, 0.0, 0.0, 1.0, 1.0, 0.0, 0.0, 1.0, 1.0, 0.0, 0.0, 1.0, 1.0, 0.0, 0.0, 1.0, 1.0, 0.0, 0.0, 1.0, 1.0, 0.0, 0.0, 1.0, 1.0, 0.0, 0.0, 1.0, 1.0, 0.0, 0.0, 1.0, 1.0, 0.0, 0.0, 1.0, 1.0, 0.0, 0.0, 1.0, 1.0, 0.0, 0.0, 1.0, 1.0, 0.0, 0.0, 1.0, 1.0, 0.0, 0.0, 1.0, 1.0, 0.0, 0.0, 1.0, 1.0, 0.0, 0.0, 1.0, 1.0, 0.0, 0.0, 1.0, 1.0, 0.0, 0.0, 1.0, 1.0, 0.0, 0.0, 1.0, 1.0, 0.0, 0.0, 1.0, 1.0, 0.0, 0.0, 1.0, 1.0, 0.0, 0.0, 1.0, 1.0, 0.0, 0.0, 1.0, 1.0, 0.0, 0.0, 1.0, 1.0, 0.0, 0.0, 1.0, 1.0, 0.0, 0.0, 1.0, 1.0, 0.0, 0.0, 1.0, 1.0, 0.0, 0.0, 1.0, 1.0, 0.0, 0.0, 1.0, 1.0, 0.0, 0.0, 1.0, 1.0, 0.0, 0.0, 1.0, 1.0, 0.0, 0.0, 1.0, 1.0, 0.0, 0.0, 1.0, 1.0, 0.0, 0.0, 1.0, 1.0, 0.0, 0.0, 1.0, 1.0, 0.0, 0.0, 1.0, 1.0, 0.0, 0.0, 1.0, 1.0, 0.0, 0.0, 1.0, 1.0, 0.0, 0.0, 1.0, 1.0, 0.0, 0.0, 1.0, 1.0, 0.0, 0.0, 1.0, 1.0, 0.0, 0.0, 1.0, 1.0, 0.0, 0.0, 1.0, 1.0, 0.0, 0.0, 1.0, 1.0, 0.0, 0.0, 1.0, 1.0, 0.0, 0.0, 1.0, 1.0, 0.0, 0.0, 1.0, 1.0, 0.0, 0.0, 1.0, 1.0, 0.0, 0.0, 1.0, 1.0, 0.0, 0.0, 1.0, 1.0, 0.0, 0.0, 1.0, 1.0, 0.0, 0.0, 1.0, 1.0, 0.0, 0.0, 1.0, 1.0, 0.0, 0.0, 1.0, 1.0, 0.0, 0.0, 1.0, 1.0, 0.0, 0.0, 1.0, 1.0, 0.0, 0.0, 1.0, 1.0, 0.0, 0.0, 1.0, 1.0, 0.0, 0.0, 1.0, 1.0, 0.0, 0.0, 1.0, 1.0, 0.0, 0.0, 1.0, 1.0, 0.0, 0.0, 1.0, 1.0, 0.0, 0.0, 1.0, 1.0, 0.0, 0.0, 1.0, 1.0, 0.0, 0.0, 1.0, 1.0, 0.0, 0.0, 1.0, 1.0, 0.0, 0.0, 1.0])
me_sm_backhill_road_01c_md.materials.append(mat_m_road_lines_white_snow)
me_sm_backhill_road_01c_md.materials.append(mat_m_road_backhill_snow_opaque)
me_sm_backhill_road_01c_md.materials.append(mat_m_road_lines_yellow_snow)
me_sm_backhill_road_01c_md.materials.append(mat_m_road_lines_yellow_snow_nort)
me_sm_backhill_road_01c_md.materials.append(mat_m_road_backhill_snow_opaque_nort)
me_sm_backhill_road_01c_md.use_remesh_fix_poles = True
me_sm_backhill_road_01c_md.use_remesh_preserve_attributes = False
me_sm_backhill_road_01c_md.update()

# ---- objects
ob_sm_backhill_road_01c_mo = bpy.data.objects.new('SM_Backhill_Road_01c.mo', me_sm_backhill_road_01c_md)

# ---- transforms, parenting, visibility, modifiers, constraints
ob_sm_backhill_road_01c_mo.location = (0.0, 0.0, 0.0)

# ---- collection membership
col_collection.objects.link(ob_sm_backhill_road_01c_mo)

# ---- scene / render settings (as saved in the file)
scene.frame_start = 1; scene.frame_end = 250; scene.frame_set(1)
scene.render.engine = 'BLENDER_EEVEE_NEXT'
scene.cycles.sampling_pattern = 'TABULATED_SOBOL'
scene.cycles.use_light_tree = False
scene.view_settings.view_transform = 'Filmic'
bpy.context.view_layer.update()

# ---- added for rendering (the .blend has no active camera and no usable light): camera, sun
cam_auto = bpy.data.cameras.new('AutoCamera')
cam_auto.lens = 50.0
cam_auto.sensor_width = 36.0
cam_auto.clip_end = 2338.64
ob_auto_camera = bpy.data.objects.new('AutoCamera', cam_auto)
scene.collection.objects.link(ob_auto_camera)
ob_auto_camera.location = (151.358, -162.057, 106.708)
ob_auto_camera.rotation_euler = (1.09748, -7.21219e-08, 0.694738)
scene.camera = ob_auto_camera
light_auto_sun = bpy.data.lights.new('AutoSun', 'SUN')
light_auto_sun.energy = 3.0
light_auto_sun.angle = 0.0523599
ob_auto_sun = bpy.data.objects.new('AutoSun', light_auto_sun)
scene.collection.objects.link(ob_auto_sun)
ob_auto_sun.rotation_euler = (0.872665, 0.174533, 0.523599)
bpy.context.view_layer.update()
